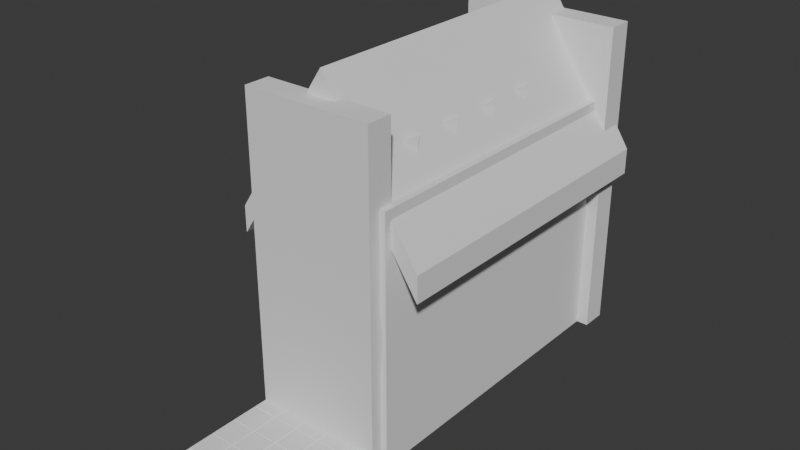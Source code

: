 # Source: Zone01-Tutorial.blend  (saved by Blender 4.4.32; exported with 4.5.12 LTS)
import bpy
from mathutils import Matrix  # noqa: F401  (used for matrix-valued properties, if any)

bpy.ops.wm.read_factory_settings(use_empty=True)
scene = bpy.context.scene
scene.name = 'Scene'

# ---- collections
col_collection = bpy.data.collections.new('Collection'); scene.collection.children.link(col_collection)

# ---- world
world_world = bpy.data.worlds.new('World'); scene.world = world_world
world_world.use_nodes = True; world_world.node_tree.nodes.clear()
_N = world_world.node_tree.nodes; _L = world_world.node_tree.links
n0 = _N.new('ShaderNodeOutputWorld'); n0.name = 'World Output'; n0.location = (300, 300)
n1 = _N.new('ShaderNodeBackground'); n1.name = 'Background'; n1.location = (10, 300)
n1.inputs[0].default_value = (0.05088, 0.05088, 0.05088, 1.0)
_L.new(n1.outputs[0], n0.inputs[0])
n0.is_active_output = True
world_world.color = (0.05088, 0.05088, 0.05088)
world_world.sun_shadow_jitter_overblur = 0.0

# ---- meshes
me_cylinder_004 = bpy.data.meshes.new('Cylinder.004')
me_cylinder_004.from_pydata([(0.6374, -1.589e-08, -1.556), (0.197, -0.6062, -1.556), (0.6374, -1.589e-08, 6.46), (0.197, 0.6062, -1.556), (-0.5156, 0.3746, -1.556), (0.197, 0.6062, 6.46), (-0.5156, 0.3746, 6.46), (-0.5156, -0.3746, 6.46), (0.197, -0.6062, 6.46), (-0.5156, -0.3746, -1.556), (0.9063, -1.589e-08, -2.463), (0.7089, -1.589e-08, -0.65), (0.28, -0.8619, -2.463), (0.2191, -0.6742, -0.65), (-0.7332, -0.5327, -2.463), (-0.5735, -0.4167, -0.65), (-0.7332, 0.5327, -2.463), (-0.5735, 0.4167, -0.65), (0.28, 0.8619, -2.463), (0.2191, 0.6742, -0.65), (0.7662, -1.589e-08, -0.5883), (0.2368, -0.7287, -0.5883), (-0.6198, -0.4503, -0.5883), (-0.6198, 0.4503, -0.5883), (0.2368, 0.7287, -0.5883), (0.7662, -1.589e-08, -0.4782), (0.2368, -0.7287, -0.4782), (-0.6198, -0.4503, -0.4782), (-0.6198, 0.4503, -0.4782), (0.2368, 0.7287, -0.4782)], [], [(0, 1, 9, 4, 3), (0, 2, 8, 1), (3, 5, 2, 0), (4, 6, 5, 3), (8, 2, 5, 6, 7), (9, 7, 6, 4), (1, 8, 7, 9), (10, 11, 13, 12), (12, 13, 15, 14), (14, 15, 17, 16), (15, 13, 21, 22), (16, 17, 19, 18), (18, 19, 11, 10), (10, 12, 14, 16, 18), (22, 21, 26, 27), (11, 19, 24, 20), (13, 11, 20, 21), (17, 15, 22, 23), (19, 17, 23, 24), (26, 25, 29, 28, 27), (20, 24, 29, 25), (23, 22, 27, 28), (21, 20, 25, 26), (24, 23, 28, 29)])
_uv = me_cylinder_004.uv_layers.new(name='UVMap')
_uv.uv.foreach_set('vector', [0.514, 0.8649, 0.5744, 0.7817, 0.6722, 0.8135, 0.6722, 0.9163, 0.5744, 0.948, 0.4112, 1.0, 0.4112, 0.0, 0.514, 0.0, 0.514, 1.0, 0.3084, 1.0, 0.3084, 0.0, 0.4112, 0.0, 0.4112, 1.0, 0.0, 1.0, 0.0, 0.0, 0.1028, 0.0, 0.1028, 1.0, 0.8304, 0.8649, 0.77, 0.948, 0.6722, 0.9163, 0.6722, 0.8135, 0.77, 0.7817, 0.2056, 1.0, 0.2056, 0.0, 0.3084, 0.0, 0.3084, 1.0, 0.1028, 1.0, 0.1028, 0.0, 0.2056, 0.0, 0.2056, 1.0, 0.6602, 0.5091, 0.6761, 0.2599, 0.7904, 0.2599, 0.8064, 0.5091, 0.514, 0.5091, 0.5299, 0.2599, 0.6443, 0.2599, 0.6602, 0.5091, 0.514, 0.7817, 0.5299, 0.5325, 0.6443, 0.5325, 0.6602, 0.7817, 0.6443, 0.2599, 0.5299, 0.2599, 0.5253, 0.2516, 0.6489, 0.2516, 0.6602, 0.7817, 0.6761, 0.5325, 0.7904, 0.5325, 0.8064, 0.7817, 0.8064, 0.5091, 0.8223, 0.2599, 0.9366, 0.2599, 0.9525, 0.5091, 0.5999, 1.215e-08, 0.7389, 0.04517, 0.7389, 0.1913, 0.5999, 0.2365, 0.514, 0.1183, 0.6489, 0.2516, 0.5253, 0.2516, 0.5253, 0.2365, 0.6489, 0.2365, 0.9366, 0.2599, 0.8223, 0.2599, 0.8176, 0.2516, 0.9412, 0.2516, 0.7904, 0.2599, 0.6761, 0.2599, 0.6715, 0.2516, 0.7951, 0.2516, 0.6443, 0.5325, 0.5299, 0.5325, 0.5253, 0.5242, 0.6489, 0.5242, 0.7904, 0.5325, 0.6761, 0.5325, 0.6715, 0.5242, 0.7951, 0.5242, 0.9291, 0.03819, 0.9291, 0.1618, 0.8116, 0.1999, 0.7389, 0.09997, 0.8116, 3.961e-08, 0.9412, 0.2516, 0.8176, 0.2516, 0.8176, 0.2365, 0.9412, 0.2365, 0.6489, 0.5242, 0.5253, 0.5242, 0.5253, 0.5091, 0.6489, 0.5091, 0.7951, 0.2516, 0.6715, 0.2516, 0.6715, 0.2365, 0.7951, 0.2365, 0.7951, 0.5242, 0.6715, 0.5242, 0.6715, 0.5091, 0.7951, 0.5091])
me_cylinder_004.update()
me_cylinder_010 = bpy.data.meshes.new('Cylinder.010')
me_cylinder_010.from_pydata([(1.989, -0.7284, -0.6374), (1.78, -1.298, -0.197), (-1.989, 0.7284, -0.6374), (2.197, -0.1592, -0.197), (2.118, -0.3766, 0.5156), (-1.78, 1.298, -0.197), (-1.86, 1.08, 0.5156), (-2.118, 0.3766, 0.5156), (-2.197, 0.1592, -0.197), (1.86, -1.08, 0.5156)], [], [(0, 3, 4, 9, 1), (0, 1, 8, 2), (3, 0, 2, 5), (4, 3, 5, 6), (8, 7, 6, 5, 2), (9, 4, 6, 7), (1, 9, 7, 8)])
_uv = me_cylinder_010.uv_layers.new(name='UVMap')
_uv.uv.foreach_set('vector', [1.0, 0.1237, 0.9101, 0.2474, 0.7647, 0.2002, 0.7647, 0.04726, 0.9101, 7.883e-09, 0.4588, 1.402e-08, 0.6117, 2.479e-09, 0.6117, 0.8646, 0.4588, 0.8646, 0.4588, 0.8646, 0.3059, 0.8646, 0.3059, 1.337e-08, 0.4588, 2.005e-08, 0.1529, 0.8646, 5.345e-08, 0.8646, 0.0, 0.0, 0.1529, 6.685e-09, 0.9101, 0.4949, 0.7647, 0.4476, 0.7647, 0.2947, 0.9101, 0.2474, 1.0, 0.3712, 0.6117, 2.189e-08, 0.7647, -1.906e-08, 0.7647, 0.8646, 0.6117, 0.8646, 0.1529, -6.021e-08, 0.3059, -2.309e-08, 0.3059, 0.8646, 0.1529, 0.8646])
me_cylinder_010.update()
me_cylinder_011 = bpy.data.meshes.new('Cylinder.011')
me_cylinder_011.from_pydata([(3.054, 0.02172, 0.2224), (2.953, -0.5845, 0.6511), (-2.667, -0.019, -1.413), (2.953, 0.6279, 0.6511), (2.791, 0.3964, 1.345), (-2.768, 0.5872, -0.9846), (-2.931, 0.3556, -0.2909), (-2.931, -0.3936, -0.2909), (-2.768, -0.6252, -0.9846), (2.791, -0.3529, 1.345)], [], [(0, 3, 4, 9, 1), (0, 1, 8, 2), (3, 0, 2, 5), (4, 3, 5, 6), (8, 7, 6, 5, 2), (9, 4, 6, 7), (1, 9, 7, 8)])
_uv = me_cylinder_011.uv_layers.new(name='UVMap')
_uv.uv.foreach_set('vector', [0.818, 0.1013, 0.7445, 0.2025, 0.6254, 0.1638, 0.6254, 0.03868, 0.7445, 5.563e-09, 0.3752, 0.002826, 0.5003, -7.616e-08, 0.5003, 0.994, 0.3752, 0.9969, 0.2501, 6.174e-09, 0.3752, 0.004212, 0.3752, 0.9983, 0.2501, 0.994, 0.125, -4.252e-08, 0.2501, 0.005429, 0.2501, 0.9995, 0.125, 0.994, 0.7445, 0.405, 0.6254, 0.3664, 0.6254, 0.2412, 0.7445, 0.2025, 0.818, 0.3038, 0.5003, 0.0008564, 0.6254, 3.57e-08, 0.6254, 0.994, 0.5003, 0.9949, -1.602e-08, 0.005958, 0.125, -3.456e-09, 0.125, 0.994, 1.187e-08, 1.0])
me_cylinder_011.update()
me_cube_001 = bpy.data.meshes.new('Cube.001')
me_cube_001.from_pydata([(-6.342, -0.2507, -9.963), (-6.342, 1.749, -9.963), (6.342, -0.2507, -9.963), (6.342, 1.749, -9.963), (0.8124, -0.2507, -9.963), (0.8124, 1.749, -9.963), (-0.8124, 1.749, -9.963), (-0.8124, -0.2507, -9.963), (0.4321, -1.392, -9.963), (-0.4321, -1.392, -9.963), (-6.342, -0.2507, -0.8319), (-6.342, 1.749, -0.8319), (6.342, 1.749, -0.8319), (6.342, -0.2507, -0.8319), (0.8124, -0.2507, -0.8319), (0.8124, 1.749, -0.8319), (-0.8124, 1.749, -0.8319), (-0.8124, -0.2507, -0.8319), (0.4321, -2.181, -1.975), (-0.4321, -2.181, -1.975), (-6.342, -0.2507, 0.2702), (-6.342, 1.749, 0.2702), (6.342, 1.749, 0.2702), (6.342, -0.2507, 0.2702), (1.781, -0.2507, 0.2702), (1.781, 1.749, 0.2702), (-1.781, 1.749, 0.2702), (-1.781, -0.2507, 0.2702), (1.431, -1.392, 0.2702), (-1.431, -1.392, 0.2702), (0.4321, -4.903, -0.7677), (-0.4321, -4.903, -0.7677), (1.065, -5.42, 0.206), (-1.065, -5.42, 0.206), (-1.781, 1.749, 4.224), (-1.781, -0.2507, 4.224), (-6.342, 1.749, 4.224), (6.342, -0.2507, 4.224), (1.781, -0.2507, 4.224), (-6.342, -0.2507, 4.224), (6.342, 1.749, 4.224), (1.781, 1.749, 4.224), (0.0, 1.749, 5.976), (0.0, -0.2507, 5.976), (-6.342, 1.749, 5.976), (6.342, -0.2507, 5.976), (-6.342, -0.2507, 5.976), (6.342, 1.749, 5.976), (0.0, 1.749, 14.68), (0.0, -0.2507, 14.68), (-6.342, 1.749, 14.68), (6.342, -0.2507, 14.68), (-6.342, -0.2507, 14.68), (6.342, 1.749, 14.68)], [], [(5, 3, 2, 4), (1, 6, 7, 0), (12, 15, 25, 22), (5, 6, 16, 15), (17, 7, 9, 19), (4, 7, 6, 5), (4, 14, 18, 8), (9, 7, 4, 8), (19, 9, 8, 18), (1, 11, 16, 6), (2, 13, 14, 4), (7, 17, 10, 0), (3, 12, 13, 2), (5, 15, 12, 3), (0, 10, 11, 1), (14, 13, 23, 24), (13, 12, 22, 23), (15, 16, 26, 25), (20, 27, 35, 39), (29, 28, 24, 27), (26, 27, 24, 25), (22, 25, 41, 40), (19, 18, 30, 31), (18, 14, 24, 28), (16, 11, 21, 26), (11, 10, 20, 21), (17, 19, 29, 27), (10, 17, 27, 20), (31, 30, 32, 33), (18, 28, 32, 30), (28, 29, 33, 32), (29, 19, 31, 33), (39, 35, 43, 46), (40, 41, 42, 47), (25, 24, 38, 41), (27, 26, 34, 35), (21, 20, 39, 36), (23, 22, 40, 37), (24, 23, 37, 38), (26, 21, 36, 34), (42, 44, 50, 48), (45, 47, 53, 51), (34, 36, 44, 42), (36, 39, 46, 44), (37, 40, 47, 45), (38, 37, 45, 43), (35, 34, 42, 43), (41, 38, 43, 42), (51, 53, 48, 49), (48, 50, 52, 49), (43, 45, 51, 49), (44, 46, 52, 50), (47, 42, 48, 53), (46, 43, 49, 52)])
_uv = me_cube_001.uv_layers.new(name='UVMap')
_uv.uv.foreach_set('vector', [0.8246, 0.8022, 0.8246, 0.9622, 0.7669, 0.9622, 0.7669, 0.8022, 0.8246, 0.5951, 0.8246, 0.7551, 0.7669, 0.7551, 0.7669, 0.5951, 0.367, 0.4488, 0.207, 0.4488, 0.235, 0.4169, 0.367, 0.4169, 0.207, 0.713, 0.16, 0.713, 0.16, 0.4488, 0.207, 0.4488, 0.8824, 0.03471, 0.8764, 0.2973, 0.843, 0.2976, 0.8254, 0.06724, 0.7669, 0.8022, 0.7669, 0.7551, 0.8246, 0.7551, 0.8246, 0.8022, 0.7419, 0.5949, 0.736, 0.3323, 0.793, 0.3648, 0.7754, 0.5951, 0.734, 0.7661, 0.7669, 0.7551, 0.7669, 0.8022, 0.734, 0.7912, 0.9094, 0.709, 0.9094, 0.941, 0.8844, 0.941, 0.8844, 0.709, 0.0, 0.713, 0.0, 0.4488, 0.16, 0.4488, 0.16, 0.713, 0.367, 0.7122, 0.367, 0.4483, 0.527, 0.4483, 0.527, 0.7122, 0.574, 0.7122, 0.574, 0.4483, 0.734, 0.4483, 0.734, 0.7122, 0.8844, 0.709, 0.8844, 0.4464, 0.9422, 0.4461, 0.9422, 0.7088, 0.207, 0.713, 0.207, 0.4488, 0.367, 0.4488, 0.367, 0.713, 0.9422, 0.7088, 0.9422, 0.4461, 1.0, 0.4464, 1.0, 0.709, 0.527, 0.4483, 0.367, 0.4483, 0.367, 0.4164, 0.499, 0.4164, 0.9422, 0.4461, 0.8844, 0.4464, 0.8844, 0.4147, 0.9422, 0.4144, 0.207, 0.4488, 0.16, 0.4488, 0.132, 0.4169, 0.235, 0.4169, 0.734, 0.4164, 0.6021, 0.4164, 0.6021, 0.3021, 0.734, 0.3021, 0.46, 0.8031, 0.3771, 0.8031, 0.367, 0.77, 0.4701, 0.77, 0.4701, 0.7122, 0.4701, 0.77, 0.367, 0.77, 0.367, 0.7122, 0.367, 0.4169, 0.235, 0.4169, 0.235, 0.3025, 0.367, 0.3025, 0.6137, 0.7936, 0.5887, 0.7936, 0.5887, 0.7122, 0.6137, 0.7122, 0.793, 0.3648, 0.736, 0.3323, 0.734, 0.2976, 0.7674, 0.2978, 0.16, 0.4488, 0.0, 0.4488, 0.0, 0.4169, 0.132, 0.4169, 1.0, 0.4464, 0.9422, 0.4461, 0.9422, 0.4144, 1.0, 0.4147, 0.8824, 0.03471, 0.8254, 0.06724, 0.8509, 0.0001901, 0.8844, -4.013e-10, 0.734, 0.4483, 0.574, 0.4483, 0.6021, 0.4164, 0.734, 0.4164, 0.6426, 0.7305, 0.6426, 0.7555, 0.6137, 0.7738, 0.6137, 0.7122, 0.793, 0.3648, 0.7674, 0.2978, 0.8844, 0.2976, 0.8709, 0.328, 0.3771, 0.8031, 0.46, 0.8031, 0.4494, 0.9196, 0.3877, 0.9196, 0.8509, 0.0001901, 0.8254, 0.06724, 0.7475, 0.03038, 0.734, 4.68e-09, 0.734, 0.3021, 0.6021, 0.3021, 0.5505, 0.2515, 0.734, 0.2515, 0.367, 0.3025, 0.235, 0.3025, 0.1835, 0.2518, 0.367, 0.2518, 0.5887, 0.8819, 0.5309, 0.8824, 0.5294, 0.7687, 0.5872, 0.7682, 0.5279, 0.8824, 0.4701, 0.8819, 0.4716, 0.7682, 0.5294, 0.7687, 1.0, 0.4147, 0.9422, 0.4144, 0.9422, 0.3007, 1.0, 0.301, 0.9422, 0.4144, 0.8844, 0.4147, 0.8844, 0.301, 0.9422, 0.3007, 0.499, 0.4164, 0.367, 0.4164, 0.367, 0.3021, 0.499, 0.3021, 0.132, 0.4169, 0.0, 0.4169, 0.0, 0.3025, 0.132, 0.3025, 0.1835, 0.2518, 0.0, 0.2518, 0.0, 0.0, 0.1835, 0.0, 0.9422, 0.2503, 0.8844, 0.2506, 0.8844, 0.0002719, 0.9422, 0.0, 0.132, 0.3025, 0.0, 0.3025, 0.0, 0.2518, 0.1835, 0.2518, 1.0, 0.301, 0.9422, 0.3007, 0.9422, 0.2503, 1.0, 0.2506, 0.9422, 0.3007, 0.8844, 0.301, 0.8844, 0.2506, 0.9422, 0.2503, 0.499, 0.3021, 0.367, 0.3021, 0.367, 0.2515, 0.5505, 0.2515, 0.5294, 0.7687, 0.4716, 0.7682, 0.4701, 0.7122, 0.5279, 0.7127, 0.5872, 0.7682, 0.5294, 0.7687, 0.5309, 0.7127, 0.5887, 0.7122, 0.8825, 0.9622, 0.8246, 0.9622, 0.8246, 0.7786, 0.8825, 0.7786, 0.8246, 0.7786, 0.8246, 0.5951, 0.8825, 0.5951, 0.8825, 0.7786, 0.5505, 0.2515, 0.367, 0.2515, 0.367, 0.0, 0.5505, 0.0, 1.0, 0.2506, 0.9422, 0.2503, 0.9422, 0.0, 1.0, 0.0002719, 0.367, 0.2518, 0.1835, 0.2518, 0.1835, 0.0, 0.367, 0.0, 0.734, 0.2515, 0.5505, 0.2515, 0.5505, 0.0, 0.734, 0.0])
me_cube_001.update()
me_cube_002 = bpy.data.meshes.new('Cube.002')
me_cube_002.from_pydata([(-1.0, -1.0, -0.2114), (-1.0, -1.0, 0.06362), (-1.0, 1.0, -0.2114), (-1.0, 1.0, 0.06362), (1.0, -1.0, -0.2114), (1.0, -1.0, 0.06362), (1.0, 1.0, -0.2114), (1.0, 1.0, 0.06362), (0.9539, 0.9539, 0.1477), (-0.9539, 0.9539, 0.1477), (-0.9539, -0.9539, 0.1477), (0.9539, -0.9539, 0.1477)], [], [(0, 1, 3, 2), (2, 3, 7, 6), (6, 7, 5, 4), (4, 5, 1, 0), (2, 6, 4, 0), (8, 9, 10, 11), (3, 9, 8, 7), (1, 10, 9, 3), (5, 11, 10, 1), (7, 8, 11, 5)])
_uv = me_cube_002.uv_layers.new(name='UVMap')
_uv.uv.foreach_set('vector', [0.6038, 0.5118, 0.5356, 0.5118, 0.5356, 9.93e-09, 0.6038, 1.508e-08, 0.6957, 0.5118, 0.6275, 0.5118, 0.6275, 1.619e-09, 0.6957, 6.766e-09, 0.7877, 0.5118, 0.7195, 0.5118, 0.7195, 8.561e-09, 0.7877, 1.371e-08, 0.8796, 0.5118, 0.8114, 0.5118, 0.8114, 2.507e-10, 0.8796, 5.397e-09, 0.5118, 3.864e-08, 0.5118, 0.5118, 2.237e-08, 0.5118, 6.101e-08, 4.606e-15, 0.4882, 0.5118, 0.4882, 1.0, 7.664e-10, 1.0, 3.762e-08, 0.5118, 0.6275, 0.5118, 0.6038, 0.5, 0.6038, 0.0118, 0.6275, 1.619e-09, 0.5356, 0.5118, 0.5118, 0.5, 0.5118, 0.0118, 0.5356, 9.93e-09, 0.8114, 0.5118, 0.7877, 0.5, 0.7877, 0.0118, 0.8114, 2.507e-10, 0.7195, 0.5118, 0.6957, 0.5, 0.6957, 0.0118, 0.7195, 8.561e-09])
me_cube_002.update()
me_cylinder_016 = bpy.data.meshes.new('Cylinder.016')
me_cylinder_016.from_pydata([(0.6374, -1.589e-08, -1.357), (0.197, -0.6062, -1.357), (0.6374, -1.589e-08, 5.337), (0.197, 0.6062, -1.357), (-0.5156, 0.3746, -1.357), (0.197, 0.6062, 5.337), (-0.5156, 0.3746, 5.337), (-0.5156, -0.3746, 5.337), (0.197, -0.6062, 5.337), (-0.5156, -0.3746, -1.357), (0.9063, -1.589e-08, -2.263), (0.7089, -1.589e-08, -0.4509), (0.28, -0.8619, -2.263), (0.2191, -0.6742, -0.4509), (-0.7332, -0.5327, -2.263), (-0.5735, -0.4167, -0.4509), (-0.7332, 0.5327, -2.263), (-0.5735, 0.4167, -0.4509), (0.28, 0.8619, -2.263), (0.2191, 0.6742, -0.4509), (0.7662, -1.589e-08, -0.3892), (0.2368, -0.7287, -0.3892), (-0.6198, -0.4503, -0.3892), (-0.6198, 0.4503, -0.3892), (0.2368, 0.7287, -0.3892), (0.7662, -1.589e-08, -0.2791), (0.2368, -0.7287, -0.2791), (-0.6198, -0.4503, -0.2791), (-0.6198, 0.4503, -0.2791), (0.2368, 0.7287, -0.2791)], [], [(0, 1, 9, 4, 3), (0, 2, 8, 1), (3, 5, 2, 0), (4, 6, 5, 3), (8, 2, 5, 6, 7), (9, 7, 6, 4), (1, 8, 7, 9), (10, 11, 13, 12), (12, 13, 15, 14), (14, 15, 17, 16), (15, 13, 21, 22), (16, 17, 19, 18), (18, 19, 11, 10), (10, 12, 14, 16, 18), (22, 21, 26, 27), (11, 19, 24, 20), (13, 11, 20, 21), (17, 15, 22, 23), (19, 17, 23, 24), (26, 25, 29, 28, 27), (20, 24, 29, 25), (23, 22, 27, 28), (21, 20, 25, 26), (24, 23, 28, 29)])
_uv = me_cylinder_016.uv_layers.new(name='UVMap')
_uv.uv.foreach_set('vector', [0.6031, 0.9953, 0.5396, 0.908, 0.6031, 0.8207, 0.7057, 0.854, 0.7057, 0.9619, 0.4317, 0.8778, 0.4317, 0.0, 0.5396, 0.0, 0.5396, 0.8778, 0.3238, 0.8778, 0.3238, 0.0, 0.4317, 0.0, 0.4317, 0.8778, -4.293e-09, 0.8778, -4.293e-09, 0.0, 0.1079, 0.0, 0.1079, 0.8778, 0.8718, 0.908, 0.8084, 0.9953, 0.7057, 0.9619, 0.7057, 0.854, 0.8084, 0.8207, 0.2159, 0.8778, 0.2159, 0.0, 0.3238, 0.0, 0.3238, 0.8778, 0.1079, 0.8778, 0.1079, 0.0, 0.2159, 0.0, 0.2159, 0.8778, 0.8465, 0.5345, 0.8633, 0.2728, 0.9833, 0.2728, 1.0, 0.5345, 0.5396, 0.5345, 0.5563, 0.2728, 0.6764, 0.2728, 0.6931, 0.5345, 0.6931, 0.5345, 0.7098, 0.2728, 0.8298, 0.2728, 0.8465, 0.5345, 0.6764, 0.2728, 0.5563, 0.2728, 0.5515, 0.2641, 0.6812, 0.2641, 0.5396, 0.8207, 0.5563, 0.559, 0.6764, 0.559, 0.6931, 0.8207, 0.6931, 0.8207, 0.7098, 0.559, 0.8298, 0.559, 0.8465, 0.8207, 0.5396, 0.1241, 0.6298, 0.0, 0.7758, 0.04742, 0.7758, 0.2009, 0.6298, 0.2483, 0.6812, 0.2641, 0.5515, 0.2641, 0.5515, 0.2483, 0.6812, 0.2483, 0.8298, 0.559, 0.7098, 0.559, 0.7049, 0.5503, 0.8347, 0.5503, 0.9833, 0.2728, 0.8633, 0.2728, 0.8584, 0.2641, 0.9881, 0.2641, 0.8298, 0.2728, 0.7098, 0.2728, 0.7049, 0.2641, 0.8347, 0.2641, 0.6764, 0.559, 0.5563, 0.559, 0.5515, 0.5503, 0.6812, 0.5503, 0.9754, 0.04009, 0.9754, 0.1698, 0.852, 0.2099, 0.7758, 0.105, 0.852, -2.355e-08, 0.8347, 0.5503, 0.7049, 0.5503, 0.7049, 0.5345, 0.8347, 0.5345, 0.8347, 0.2641, 0.7049, 0.2641, 0.7049, 0.2483, 0.8347, 0.2483, 0.9881, 0.2641, 0.8584, 0.2641, 0.8584, 0.2483, 0.9881, 0.2483, 0.6812, 0.5503, 0.5515, 0.5503, 0.5515, 0.5345, 0.6812, 0.5345])
me_cylinder_016.update()
me_cylinder_017 = bpy.data.meshes.new('Cylinder.017')
me_cylinder_017.from_pydata([(0.6374, 7.153e-07, -0.9865), (0.197, -0.6062, -0.9865), (0.6374, 7.153e-07, 2.886), (0.197, 0.6062, -0.9865), (-0.5156, 0.3746, -0.9865), (0.197, 0.6062, 2.886), (-0.5156, 0.3746, 2.886), (-0.5156, -0.3746, 2.886), (0.197, -0.6062, 2.886), (-0.5156, -0.3746, -0.9865), (0.9063, 7.153e-07, -1.893), (0.7089, 7.153e-07, -0.0802), (0.28, -0.8619, -1.893), (0.2191, -0.6742, -0.0802), (-0.7332, -0.5327, -1.893), (-0.5735, -0.4167, -0.0802), (-0.7332, 0.5327, -1.893), (-0.5735, 0.4167, -0.0802), (0.28, 0.8619, -1.893), (0.2191, 0.6742, -0.0802), (0.7662, 7.153e-07, -0.01843), (0.2368, -0.7287, -0.01843), (-0.6198, -0.4503, -0.01843), (-0.6198, 0.4503, -0.01843), (0.2368, 0.7287, -0.01843), (0.7662, 7.153e-07, 0.09165), (0.2368, -0.7287, 0.09165), (-0.6198, -0.4503, 0.09165), (-0.6198, 0.4503, 0.09165), (0.2368, 0.7287, 0.09165)], [], [(0, 1, 9, 4, 3), (0, 2, 8, 1), (3, 5, 2, 0), (4, 6, 5, 3), (8, 2, 5, 6, 7), (9, 7, 6, 4), (1, 8, 7, 9), (10, 11, 13, 12), (12, 13, 15, 14), (14, 15, 17, 16), (15, 13, 21, 22), (16, 17, 19, 18), (18, 19, 11, 10), (10, 12, 14, 16, 18), (22, 21, 26, 27), (11, 19, 24, 20), (13, 11, 20, 21), (17, 15, 22, 23), (19, 17, 23, 24), (26, 25, 29, 28, 27), (20, 24, 29, 25), (23, 22, 27, 28), (21, 20, 25, 26), (24, 23, 28, 29)])
_uv = me_cylinder_017.uv_layers.new(name='UVMap')
_uv.uv.foreach_set('vector', [0.7953, 0.3047, 0.8604, 0.2152, 0.9656, 0.2494, 0.9656, 0.36, 0.8604, 0.3942, 0.4426, 0.5716, 0.4426, 0.0, 0.5532, 0.0, 0.5532, 0.5716, 0.3319, 0.5716, 0.3319, 0.0, 0.4426, 0.0, 0.4426, 0.5716, 0.0, 0.5716, 0.0, 0.0, 0.1106, 0.0, 0.1106, 0.5716, 0.9006, 0.3942, 0.9656, 0.4837, 0.9006, 0.5733, 0.7953, 0.5391, 0.7953, 0.4284, 0.2213, 0.5716, 0.2213, 0.0, 0.3319, 0.0, 0.3319, 0.5716, 0.1106, 0.5716, 0.1106, 0.0, 0.2213, 0.0, 0.2213, 0.5716, 0.1573, 0.865, 0.1745, 0.5968, 0.2975, 0.5968, 0.3146, 0.865, 0.5532, 0.548, 0.5704, 0.2797, 0.6934, 0.2797, 0.7106, 0.548, -3.594e-09, 0.865, 0.01713, 0.5968, 0.1402, 0.5968, 0.1573, 0.865, 0.6934, 0.2797, 0.5704, 0.2797, 0.5654, 0.2708, 0.6984, 0.2708, 0.3146, 0.865, 0.3318, 0.5968, 0.4548, 0.5968, 0.472, 0.865, 0.472, 0.865, 0.4891, 0.5968, 0.6122, 0.5968, 0.6293, 0.865, 0.6457, 2.197e-08, 0.7953, 0.04862, 0.7953, 0.2059, 0.6457, 0.2546, 0.5532, 0.1273, 0.6984, 0.2708, 0.5654, 0.2708, 0.5654, 0.2546, 0.6984, 0.2546, 0.6122, 0.5968, 0.4891, 0.5968, 0.4841, 0.5879, 0.6171, 0.5879, 0.2975, 0.5968, 0.1745, 0.5968, 0.1695, 0.5879, 0.3025, 0.5879, 0.1402, 0.5968, 0.01713, 0.5968, 0.01216, 0.5879, 0.1452, 0.5879, 0.4548, 0.5968, 0.3318, 0.5968, 0.3268, 0.5879, 0.4598, 0.5879, 0.7953, 0.0411, 0.9218, -5.337e-09, 1.0, 0.1076, 0.9218, 0.2152, 0.7953, 0.1741, 0.6171, 0.5879, 0.4841, 0.5879, 0.4841, 0.5716, 0.6171, 0.5716, 0.1452, 0.5879, 0.01216, 0.5879, 0.01216, 0.5716, 0.1452, 0.5716, 0.3025, 0.5879, 0.1695, 0.5879, 0.1695, 0.5716, 0.3025, 0.5716, 0.4598, 0.5879, 0.3268, 0.5879, 0.3268, 0.5716, 0.4598, 0.5716])
me_cylinder_017.update()
me_cylinder_018 = bpy.data.meshes.new('Cylinder.018')
me_cylinder_018.from_pydata([(0.6374, 4.768e-07, -0.7132), (0.197, -0.6062, -0.7132), (0.6374, 4.768e-07, 1.52), (0.197, 0.6062, -0.7132), (-0.5156, 0.3746, -0.7132), (0.197, 0.6062, 1.52), (-0.5156, 0.3746, 1.52), (-0.5156, -0.3746, 1.52), (0.197, -0.6062, 1.52), (-0.5156, -0.3746, -0.7132), (0.9063, 4.768e-07, -1.619), (0.7089, 4.768e-07, 0.193), (0.28, -0.8619, -1.619), (0.2191, -0.6742, 0.193), (-0.7332, -0.5327, -1.619), (-0.5735, -0.4167, 0.193), (-0.7332, 0.5327, -1.619), (-0.5735, 0.4167, 0.193), (0.28, 0.8619, -1.619), (0.2191, 0.6742, 0.193), (0.7662, 4.768e-07, 0.2548), (0.2368, -0.7287, 0.2548), (-0.6198, -0.4503, 0.2548), (-0.6198, 0.4503, 0.2548), (0.2368, 0.7287, 0.2548), (0.7662, 4.768e-07, 0.3649), (0.2368, -0.7287, 0.3649), (-0.6198, -0.4503, 0.3649), (-0.6198, 0.4503, 0.3649), (0.2368, 0.7287, 0.3649)], [], [(0, 1, 9, 4, 3), (0, 2, 8, 1), (3, 5, 2, 0), (4, 6, 5, 3), (8, 2, 5, 6, 7), (9, 7, 6, 4), (1, 8, 7, 9), (10, 11, 13, 12), (12, 13, 15, 14), (14, 15, 17, 16), (15, 13, 21, 22), (16, 17, 19, 18), (18, 19, 11, 10), (10, 12, 14, 16, 18), (22, 21, 26, 27), (11, 19, 24, 20), (13, 11, 20, 21), (17, 15, 22, 23), (19, 17, 23, 24), (26, 25, 29, 28, 27), (20, 24, 29, 25), (23, 22, 27, 28), (21, 20, 25, 26), (24, 23, 28, 29)])
_uv = me_cylinder_018.uv_layers.new(name='UVMap')
_uv.uv.foreach_set('vector', [0.2598, 0.7259, 0.3297, 0.6298, 0.4426, 0.6665, 0.4426, 0.7853, 0.3297, 0.822, 0.5976, 0.9386, 0.5976, 0.5848, 0.7163, 0.5848, 0.7163, 0.9386, 0.7163, 0.5848, 0.7163, 0.231, 0.8351, 0.231, 0.8351, 0.5848, 0.5976, 0.5848, 0.5976, 0.231, 0.7163, 0.231, 0.7163, 0.5848, 1.0, 0.09608, 0.9302, 0.1922, 0.8172, 0.1555, 0.8172, 0.0367, 0.9302, 7.64e-09, 0.0, 0.9419, 0.0, 0.5881, 0.1188, 0.5881, 0.1188, 0.9419, 0.1188, 0.9419, 0.1188, 0.5881, 0.2375, 0.5881, 0.2375, 0.9419, 0.2598, 0.3149, 0.2782, 0.02701, 0.4103, 0.02701, 0.4287, 0.3149, 0.0, 0.5881, 0.01839, 0.3002, 0.1505, 0.3002, 0.1689, 0.5881, 0.4287, 0.6298, 0.4471, 0.3419, 0.5792, 0.3419, 0.5976, 0.6298, 0.1505, 0.3002, 0.01839, 0.3002, 0.01305, 0.2907, 0.1558, 0.2907, 0.4287, 0.3149, 0.4471, 0.02701, 0.5792, 0.02701, 0.5976, 0.3149, 0.2598, 0.6298, 0.2782, 0.3419, 0.4103, 0.3419, 0.4287, 0.6298, 8.561e-09, 0.221, 4.747e-09, 0.05218, 0.1606, 1.391e-08, 0.2598, 0.1366, 0.1606, 0.2732, 0.1558, 0.2907, 0.01305, 0.2907, 0.01305, 0.2732, 0.1558, 0.2732, 0.4103, 0.3419, 0.2782, 0.3419, 0.2729, 0.3324, 0.4157, 0.3324, 0.4103, 0.02701, 0.2782, 0.02701, 0.2729, 0.01744, 0.4157, 0.01744, 0.5792, 0.3419, 0.4471, 0.3419, 0.4418, 0.3324, 0.5845, 0.3324, 0.5792, 0.02701, 0.4471, 0.02701, 0.4418, 0.01744, 0.5845, 0.01744, 0.8172, 0.04411, 0.8172, 0.1869, 0.6815, 0.231, 0.5976, 0.1155, 0.6815, -3.639e-08, 0.4157, 0.3324, 0.2729, 0.3324, 0.2729, 0.3149, 0.4157, 0.3149, 0.5845, 0.3324, 0.4418, 0.3324, 0.4418, 0.3149, 0.5845, 0.3149, 0.4157, 0.01744, 0.2729, 0.01744, 0.2729, 9.447e-09, 0.4157, 9.447e-09, 0.5845, 0.01744, 0.4418, 0.01744, 0.4418, 0.0, 0.5845, 0.0])
me_cylinder_018.update()
me_cylinder_019 = bpy.data.meshes.new('Cylinder.019')
me_cylinder_019.from_pydata([(0.6374, 7.153e-07, -1.212), (0.197, -0.6062, -1.212), (0.6374, 7.153e-07, 4.011), (0.197, 0.6062, -1.212), (-0.5156, 0.3746, -1.212), (0.197, 0.6062, 4.011), (-0.5156, 0.3746, 4.011), (-0.5156, -0.3746, 4.011), (0.197, -0.6062, 4.011), (-0.5156, -0.3746, -1.212), (0.9063, 7.153e-07, -2.118), (0.7089, 7.153e-07, -0.3053), (0.28, -0.8619, -2.118), (0.2191, -0.6742, -0.3053), (-0.7332, -0.5327, -2.118), (-0.5735, -0.4167, -0.3053), (-0.7332, 0.5327, -2.118), (-0.5735, 0.4167, -0.3053), (0.28, 0.8619, -2.118), (0.2191, 0.6742, -0.3053), (0.7662, 7.153e-07, -0.2435), (0.2368, -0.7287, -0.2435), (-0.6198, -0.4503, -0.2435), (-0.6198, 0.4503, -0.2435), (0.2368, 0.7287, -0.2435), (0.7662, 7.153e-07, -0.1334), (0.2368, -0.7287, -0.1334), (-0.6198, -0.4503, -0.1334), (-0.6198, 0.4503, -0.1334), (0.2368, 0.7287, -0.1334)], [], [(0, 1, 9, 4, 3), (0, 2, 8, 1), (3, 5, 2, 0), (4, 6, 5, 3), (8, 2, 5, 6, 7), (9, 7, 6, 4), (1, 8, 7, 9), (10, 11, 13, 12), (12, 13, 15, 14), (14, 15, 17, 16), (15, 13, 21, 22), (16, 17, 19, 18), (18, 19, 11, 10), (10, 12, 14, 16, 18), (22, 21, 26, 27), (11, 19, 24, 20), (13, 11, 20, 21), (17, 15, 22, 23), (19, 17, 23, 24), (26, 25, 29, 28, 27), (20, 24, 29, 25), (23, 22, 27, 28), (21, 20, 25, 26), (24, 23, 28, 29)])
_uv = me_cylinder_019.uv_layers.new(name='UVMap')
_uv.uv.foreach_set('vector', [0.2656, 0.8393, 0.3291, 0.752, 0.4317, 0.7853, 0.4317, 0.8933, 0.3291, 0.9266, 0.4317, 0.752, 0.4317, 0.0, 0.5396, 0.0, 0.5396, 0.752, 0.3238, 0.752, 0.3238, 0.0, 0.4317, 0.0, 0.4317, 0.752, -4.293e-09, 0.752, -4.293e-09, 0.0, 0.1079, 0.0, 0.1079, 0.752, 0.8784, -4.758e-10, 0.9419, 0.08731, 0.8784, 0.1746, 0.7758, 0.1413, 0.7758, 0.03335, 0.2159, 0.752, 0.2159, 0.0, 0.3238, 0.0, 0.3238, 0.752, 0.1079, 0.752, 0.1079, 0.0, 0.2159, 0.0, 0.2159, 0.752, 0.8465, 0.5345, 0.8633, 0.2728, 0.9833, 0.2728, 1.0, 0.5345, 0.5396, 0.5345, 0.5563, 0.2728, 0.6764, 0.2728, 0.6931, 0.5345, 0.6931, 0.5345, 0.7098, 0.2728, 0.8298, 0.2728, 0.8465, 0.5345, 0.6764, 0.2728, 0.5563, 0.2728, 0.5515, 0.2641, 0.6812, 0.2641, 0.5396, 0.8207, 0.5563, 0.559, 0.6764, 0.559, 0.6931, 0.8207, 0.6931, 0.8207, 0.7098, 0.559, 0.8298, 0.559, 0.8465, 0.8207, 0.6298, -2.865e-09, 0.7758, 0.04742, 0.7758, 0.2009, 0.6298, 0.2483, 0.5396, 0.1241, 0.6812, 0.2641, 0.5515, 0.2641, 0.5515, 0.2483, 0.6812, 0.2483, 0.8298, 0.559, 0.7098, 0.559, 0.7049, 0.5503, 0.8347, 0.5503, 0.9833, 0.2728, 0.8633, 0.2728, 0.8584, 0.2641, 0.9881, 0.2641, 0.8298, 0.2728, 0.7098, 0.2728, 0.7049, 0.2641, 0.8347, 0.2641, 0.6764, 0.559, 0.5563, 0.559, 0.5515, 0.5503, 0.6812, 0.5503, 8.501e-10, 0.7921, 0.1234, 0.752, 0.1996, 0.857, 0.1234, 0.9619, -9.862e-09, 0.9218, 0.8347, 0.5503, 0.7049, 0.5503, 0.7049, 0.5345, 0.8347, 0.5345, 0.8347, 0.2641, 0.7049, 0.2641, 0.7049, 0.2483, 0.8347, 0.2483, 0.9881, 0.2641, 0.8584, 0.2641, 0.8584, 0.2483, 0.9881, 0.2483, 0.6812, 0.5503, 0.5515, 0.5503, 0.5515, 0.5345, 0.6812, 0.5345])
me_cylinder_019.update()
me_cylinder_020 = bpy.data.meshes.new('Cylinder.020')
me_cylinder_020.from_pydata([(0.6374, 4.768e-07, -2.015), (0.197, -0.6062, -2.015), (0.6374, 4.768e-07, 6.524), (0.197, 0.6062, -2.015), (-0.5156, 0.3746, -2.015), (0.197, 0.6062, 6.524), (-0.5156, 0.3746, 6.524), (-0.5156, -0.3746, 6.524), (0.197, -0.6062, 6.524), (-0.5156, -0.3746, -2.015), (0.9063, 4.768e-07, -2.922), (0.7089, 4.768e-07, -1.109), (0.28, -0.8619, -2.922), (0.2191, -0.6742, -1.109), (-0.7332, -0.5327, -2.922), (-0.5735, -0.4167, -1.109), (-0.7332, 0.5327, -2.922), (-0.5735, 0.4167, -1.109), (0.28, 0.8619, -2.922), (0.2191, 0.6742, -1.109), (0.7662, 4.768e-07, -1.047), (0.2368, -0.7287, -1.047), (-0.6198, -0.4503, -1.047), (-0.6198, 0.4503, -1.047), (0.2368, 0.7287, -1.047), (0.7662, 4.768e-07, -0.9372), (0.2368, -0.7287, -0.9372), (-0.6198, -0.4503, -0.9372), (-0.6198, 0.4503, -0.9372), (0.2368, 0.7287, -0.9372)], [], [(0, 1, 9, 4, 3), (0, 2, 8, 1), (3, 5, 2, 0), (4, 6, 5, 3), (8, 2, 5, 6, 7), (9, 7, 6, 4), (1, 8, 7, 9), (10, 11, 13, 12), (12, 13, 15, 14), (14, 15, 17, 16), (15, 13, 21, 22), (16, 17, 19, 18), (18, 19, 11, 10), (10, 12, 14, 16, 18), (22, 21, 26, 27), (11, 19, 24, 20), (13, 11, 20, 21), (17, 15, 22, 23), (19, 17, 23, 24), (26, 25, 29, 28, 27), (20, 24, 29, 25), (23, 22, 27, 28), (21, 20, 25, 26), (24, 23, 28, 29)])
_uv = me_cylinder_020.uv_layers.new(name='UVMap')
_uv.uv.foreach_set('vector', [0.631, 0.7073, 0.6826, 0.6363, 0.7661, 0.6634, 0.7661, 0.7512, 0.6826, 0.7783, 0.2634, 1.0, 0.2634, 0.0, 0.3511, 0.0, 0.3511, 1.0, 0.3511, 1.0, 0.3511, 0.0, 0.4389, 0.0, 0.4389, 1.0, 0.0, 1.0, 0.0, 0.0, 0.08778, 0.0, 0.08778, 1.0, 0.7661, 0.8493, 0.7145, 0.9204, 0.631, 0.8932, 0.631, 0.8054, 0.7145, 0.7783, 0.1756, 1.0, 0.1756, 0.0, 0.2634, 0.0, 0.2634, 1.0, 0.08778, 1.0, 0.08778, 0.0, 0.1756, 0.0, 0.1756, 1.0, 0.4389, 0.9003, 0.4525, 0.6875, 0.5501, 0.6875, 0.5637, 0.9003, 0.4389, 0.6675, 0.4525, 0.4547, 0.5501, 0.4547, 0.5637, 0.6675, 0.631, 0.2328, 0.6446, 0.01997, 0.7422, 0.01997, 0.7558, 0.2328, 0.5501, 0.4547, 0.4525, 0.4547, 0.4486, 0.4476, 0.5541, 0.4476, 0.4389, 0.4347, 0.4525, 0.2219, 0.5501, 0.2219, 0.5637, 0.4347, 0.631, 0.4655, 0.6446, 0.2527, 0.7422, 0.2527, 0.7558, 0.4655, 0.5123, 4.105e-09, 0.631, 0.03857, 0.631, 0.1634, 0.5123, 0.202, 0.4389, 0.101, 0.5541, 0.4476, 0.4486, 0.4476, 0.4486, 0.4347, 0.5541, 0.4347, 0.7422, 0.2527, 0.6446, 0.2527, 0.6406, 0.2457, 0.7462, 0.2457, 0.5501, 0.6875, 0.4525, 0.6875, 0.4486, 0.6804, 0.5541, 0.6804, 0.7422, 0.01997, 0.6446, 0.01997, 0.6406, 0.01289, 0.7462, 0.01289, 0.5501, 0.2219, 0.4525, 0.2219, 0.4486, 0.2148, 0.5541, 0.2148, 0.7934, 0.4982, 0.7934, 0.6037, 0.693, 0.6363, 0.631, 0.5509, 0.693, 0.4655, 0.7462, 0.2457, 0.6406, 0.2457, 0.6406, 0.2328, 0.7462, 0.2328, 0.7462, 0.01289, 0.6406, 0.01289, 0.6406, -6.983e-09, 0.7462, -6.983e-09, 0.5541, 0.6804, 0.4486, 0.6804, 0.4486, 0.6675, 0.5541, 0.6675, 0.5541, 0.2148, 0.4486, 0.2148, 0.4486, 0.202, 0.5541, 0.202])
me_cylinder_020.update()
me_cube_003 = bpy.data.meshes.new('Cube.003')
me_cube_003.from_pydata([(-0.5681, -1.0, -9.467), (-0.5681, -1.0, -7.467), (-0.5681, 1.0, -9.467), (-0.5681, 1.0, -7.467), (0.27, -1.0, -9.467), (0.27, -1.0, -7.467), (0.27, 1.0, -9.467), (0.27, 1.0, -7.467), (-0.5681, 0.3333, -9.467), (-0.5681, -0.3333, -9.467), (-0.5681, -0.3333, -0.5278), (-0.5681, 0.3333, -0.5278), (0.27, -0.3333, -9.467), (0.27, 0.3333, -9.467), (0.27, 0.3333, -7.467), (0.27, -0.3333, -7.467), (0.02807, -1.0, 0.0), (0.02807, 1.0, 0.0), (0.27, -1.0, 0.0), (0.27, 1.0, 0.0), (-0.5681, -0.1071, 0.0), (-0.5681, 0.1071, 0.0), (0.27, 0.3333, 0.0), (0.27, -0.3333, 0.0), (-0.5681, -1.0, 9.467), (-0.5681, -1.0, 7.467), (-0.5681, 1.0, 9.467), (-0.5681, 1.0, 7.467), (0.27, -1.0, 9.467), (0.27, -1.0, 7.467), (0.27, 1.0, 9.467), (0.27, 1.0, 7.467), (-0.5681, 0.3333, 9.467), (-0.5681, -0.3333, 9.467), (-0.5681, -0.3333, 0.5278), (-0.5681, 0.3333, 0.5278), (0.27, -0.3333, 9.467), (0.27, 0.3333, 9.467), (0.27, 0.3333, 7.467), (0.27, -0.3333, 7.467)], [], [(8, 11, 3, 2), (2, 3, 7, 6), (12, 15, 5, 4), (4, 5, 1, 0), (9, 12, 4, 0), (15, 14, 22, 23), (10, 1, 16, 20), (7, 3, 17, 19), (2, 6, 13, 8), (8, 13, 12, 9), (6, 7, 14, 13), (13, 14, 15, 12), (0, 1, 10, 9), (9, 10, 11, 8), (23, 20, 16, 18), (19, 17, 21, 22), (22, 21, 20, 23), (5, 15, 23, 18), (11, 10, 20, 21), (3, 11, 21, 17), (1, 5, 18, 16), (14, 7, 19, 22), (32, 26, 27, 35), (26, 30, 31, 27), (36, 28, 29, 39), (28, 24, 25, 29), (33, 24, 28, 36), (39, 23, 22, 38), (34, 20, 16, 25), (31, 19, 17, 27), (26, 32, 37, 30), (32, 33, 36, 37), (30, 37, 38, 31), (37, 36, 39, 38), (24, 33, 34, 25), (33, 32, 35, 34), (29, 18, 23, 39), (35, 21, 20, 34), (27, 17, 21, 35), (25, 16, 18, 29), (38, 22, 19, 31)])
_uv = me_cube_003.uv_layers.new(name='UVMap')
_uv.uv.foreach_set('vector', [0.07042, 1.0, 0.07042, 0.5279, 0.1056, 0.8944, 0.1056, 1.0, 0.2113, 1.0, 0.2113, 0.8944, 0.2555, 0.8944, 0.2555, 1.0, 0.1761, 1.0, 0.1761, 0.8944, 0.2113, 0.8944, 0.2113, 1.0, 0.2555, 1.0, 0.2555, 0.8944, 0.2998, 0.8944, 0.2998, 1.0, 0.3441, 0.03521, 0.2998, 0.03521, 0.2998, 0.0, 0.3441, 0.0, 0.1761, 0.8944, 0.1408, 0.8944, 0.1408, 0.5, 0.1761, 0.5, 0.03521, 0.5279, 0.0, 0.8944, 0.0, 0.5, 0.04716, 0.5, 0.2555, 0.8944, 0.2113, 0.8944, 0.2428, 0.5, 0.2555, 0.5, 0.3441, 0.1056, 0.2998, 0.1056, 0.2998, 0.07042, 0.3441, 0.07042, 0.3441, 0.07042, 0.2998, 0.07042, 0.2998, 0.03521, 0.3441, 0.03521, 0.1056, 1.0, 0.1056, 0.8944, 0.1408, 0.8944, 0.1408, 1.0, 0.1408, 1.0, 0.1408, 0.8944, 0.1761, 0.8944, 0.1761, 1.0, 0.0, 1.0, 0.0, 0.8944, 0.03521, 0.5279, 0.03521, 1.0, 0.03521, 1.0, 0.03521, 0.5279, 0.07042, 0.5279, 0.07042, 1.0, 0.3441, 0.1408, 0.2998, 0.1528, 0.3313, 0.1056, 0.3441, 0.1056, 0.3441, 0.2113, 0.3313, 0.2113, 0.2998, 0.1641, 0.3441, 0.1761, 0.3441, 0.1761, 0.2998, 0.1641, 0.2998, 0.1528, 0.3441, 0.1408, 0.2113, 0.8944, 0.1761, 0.8944, 0.1761, 0.5, 0.2113, 0.5, 0.07042, 0.5279, 0.03521, 0.5279, 0.04716, 0.5, 0.05847, 0.5, 0.1056, 0.8944, 0.07042, 0.5279, 0.05847, 0.5, 0.1056, 0.5, 0.2998, 0.8944, 0.2555, 0.8944, 0.2555, 0.5, 0.2683, 0.5, 0.1408, 0.8944, 0.1056, 0.8944, 0.1056, 0.5, 0.1408, 0.5, 0.07042, 0.0, 0.1056, 0.0, 0.1056, 0.1056, 0.07042, 0.4721, 0.2113, 0.0, 0.2555, 0.0, 0.2555, 0.1056, 0.2113, 0.1056, 0.1761, 0.0, 0.2113, 0.0, 0.2113, 0.1056, 0.1761, 0.1056, 0.2555, 0.0, 0.2998, 0.0, 0.2998, 0.1056, 0.2555, 0.1056, 0.2998, 0.2465, 0.2998, 0.2113, 0.3441, 0.2113, 0.3441, 0.2465, 0.1761, 0.1056, 0.1761, 0.5, 0.1408, 0.5, 0.1408, 0.1056, 0.03521, 0.4721, 0.04716, 0.5, 0.0, 0.5, 0.0, 0.1056, 0.2555, 0.1056, 0.2555, 0.5, 0.2428, 0.5, 0.2113, 0.1056, 0.2998, 0.3169, 0.2998, 0.2817, 0.3441, 0.2817, 0.3441, 0.3169, 0.2998, 0.2817, 0.2998, 0.2465, 0.3441, 0.2465, 0.3441, 0.2817, 0.1056, 0.0, 0.1408, 0.0, 0.1408, 0.1056, 0.1056, 0.1056, 0.1408, 0.0, 0.1761, 0.0, 0.1761, 0.1056, 0.1408, 0.1056, 0.0, 0.0, 0.03521, 0.0, 0.03521, 0.4721, 0.0, 0.1056, 0.03521, 0.0, 0.07042, 0.0, 0.07042, 0.4721, 0.03521, 0.4721, 0.2113, 0.1056, 0.2113, 0.5, 0.1761, 0.5, 0.1761, 0.1056, 0.07042, 0.4721, 0.05847, 0.5, 0.04716, 0.5, 0.03521, 0.4721, 0.1056, 0.1056, 0.1056, 0.5, 0.05847, 0.5, 0.07042, 0.4721, 0.2998, 0.1056, 0.2683, 0.5, 0.2555, 0.5, 0.2555, 0.1056, 0.1408, 0.1056, 0.1408, 0.5, 0.1056, 0.5, 0.1056, 0.1056])
me_cube_003.update()
me_cube_004 = bpy.data.meshes.new('Cube.004')
me_cube_004.from_pydata([(-0.5681, -1.0, -9.467), (-0.5681, -1.0, -7.467), (-0.5681, 1.0, -9.467), (-0.5681, 1.0, -7.467), (0.27, -1.0, -9.467), (0.27, -1.0, -7.467), (0.27, 1.0, -9.467), (0.27, 1.0, -7.467), (-0.5681, 0.3333, -9.467), (-0.5681, -0.3333, -9.467), (-0.5681, -0.3333, -0.5278), (-0.5681, 0.3333, -0.5278), (0.27, -0.3333, -9.467), (0.27, 0.3333, -9.467), (0.27, 0.3333, -7.467), (0.27, -0.3333, -7.467), (0.02807, -1.0, 0.0), (0.02807, 1.0, 0.0), (0.27, -1.0, 0.0), (0.27, 1.0, 0.0), (-0.5681, -0.1071, 0.0), (-0.5681, 0.1071, 0.0), (0.27, 0.3333, 0.0), (0.27, -0.3333, 0.0), (-0.5681, -1.0, 9.467), (-0.5681, -1.0, 7.467), (-0.5681, 1.0, 9.467), (-0.5681, 1.0, 7.467), (0.27, -1.0, 9.467), (0.27, -1.0, 7.467), (0.27, 1.0, 9.467), (0.27, 1.0, 7.467), (-0.5681, 0.3333, 9.467), (-0.5681, -0.3333, 9.467), (-0.5681, -0.3333, 0.5278), (-0.5681, 0.3333, 0.5278), (0.27, -0.3333, 9.467), (0.27, 0.3333, 9.467), (0.27, 0.3333, 7.467), (0.27, -0.3333, 7.467)], [], [(8, 11, 3, 2), (2, 3, 7, 6), (12, 15, 5, 4), (4, 5, 1, 0), (9, 12, 4, 0), (15, 14, 22, 23), (10, 1, 16, 20), (7, 3, 17, 19), (2, 6, 13, 8), (8, 13, 12, 9), (6, 7, 14, 13), (13, 14, 15, 12), (0, 1, 10, 9), (9, 10, 11, 8), (23, 20, 16, 18), (19, 17, 21, 22), (22, 21, 20, 23), (5, 15, 23, 18), (11, 10, 20, 21), (3, 11, 21, 17), (1, 5, 18, 16), (14, 7, 19, 22), (32, 26, 27, 35), (26, 30, 31, 27), (36, 28, 29, 39), (28, 24, 25, 29), (33, 24, 28, 36), (39, 23, 22, 38), (34, 20, 16, 25), (31, 19, 17, 27), (26, 32, 37, 30), (32, 33, 36, 37), (30, 37, 38, 31), (37, 36, 39, 38), (24, 33, 34, 25), (33, 32, 35, 34), (29, 18, 23, 39), (35, 21, 20, 34), (27, 17, 21, 35), (25, 16, 18, 29), (38, 22, 19, 31)])
_uv = me_cube_004.uv_layers.new(name='UVMap')
_uv.uv.foreach_set('vector', [0.07042, 1.0, 0.07042, 0.5279, 0.1056, 0.8944, 0.1056, 1.0, 0.2113, 1.0, 0.2113, 0.8944, 0.2555, 0.8944, 0.2555, 1.0, 0.1761, 1.0, 0.1761, 0.8944, 0.2113, 0.8944, 0.2113, 1.0, 0.2555, 1.0, 0.2555, 0.8944, 0.2998, 0.8944, 0.2998, 1.0, 0.3441, 0.03521, 0.2998, 0.03521, 0.2998, 0.0, 0.3441, 0.0, 0.1761, 0.8944, 0.1408, 0.8944, 0.1408, 0.5, 0.1761, 0.5, 0.03521, 0.5279, 0.0, 0.8944, 0.0, 0.5, 0.04716, 0.5, 0.2555, 0.8944, 0.2113, 0.8944, 0.2428, 0.5, 0.2555, 0.5, 0.3441, 0.1056, 0.2998, 0.1056, 0.2998, 0.07042, 0.3441, 0.07042, 0.3441, 0.07042, 0.2998, 0.07042, 0.2998, 0.03521, 0.3441, 0.03521, 0.1056, 1.0, 0.1056, 0.8944, 0.1408, 0.8944, 0.1408, 1.0, 0.1408, 1.0, 0.1408, 0.8944, 0.1761, 0.8944, 0.1761, 1.0, 0.0, 1.0, 0.0, 0.8944, 0.03521, 0.5279, 0.03521, 1.0, 0.03521, 1.0, 0.03521, 0.5279, 0.07042, 0.5279, 0.07042, 1.0, 0.3441, 0.1408, 0.2998, 0.1528, 0.3313, 0.1056, 0.3441, 0.1056, 0.3441, 0.2113, 0.3313, 0.2113, 0.2998, 0.1641, 0.3441, 0.1761, 0.3441, 0.1761, 0.2998, 0.1641, 0.2998, 0.1528, 0.3441, 0.1408, 0.2113, 0.8944, 0.1761, 0.8944, 0.1761, 0.5, 0.2113, 0.5, 0.07042, 0.5279, 0.03521, 0.5279, 0.04716, 0.5, 0.05847, 0.5, 0.1056, 0.8944, 0.07042, 0.5279, 0.05847, 0.5, 0.1056, 0.5, 0.2998, 0.8944, 0.2555, 0.8944, 0.2555, 0.5, 0.2683, 0.5, 0.1408, 0.8944, 0.1056, 0.8944, 0.1056, 0.5, 0.1408, 0.5, 0.07042, 0.0, 0.1056, 0.0, 0.1056, 0.1056, 0.07042, 0.4721, 0.2113, 0.0, 0.2555, 0.0, 0.2555, 0.1056, 0.2113, 0.1056, 0.1761, 0.0, 0.2113, 0.0, 0.2113, 0.1056, 0.1761, 0.1056, 0.2555, 0.0, 0.2998, 0.0, 0.2998, 0.1056, 0.2555, 0.1056, 0.2998, 0.2465, 0.2998, 0.2113, 0.3441, 0.2113, 0.3441, 0.2465, 0.1761, 0.1056, 0.1761, 0.5, 0.1408, 0.5, 0.1408, 0.1056, 0.03521, 0.4721, 0.04716, 0.5, 0.0, 0.5, 0.0, 0.1056, 0.2555, 0.1056, 0.2555, 0.5, 0.2428, 0.5, 0.2113, 0.1056, 0.2998, 0.3169, 0.2998, 0.2817, 0.3441, 0.2817, 0.3441, 0.3169, 0.2998, 0.2817, 0.2998, 0.2465, 0.3441, 0.2465, 0.3441, 0.2817, 0.1056, 0.0, 0.1408, 0.0, 0.1408, 0.1056, 0.1056, 0.1056, 0.1408, 0.0, 0.1761, 0.0, 0.1761, 0.1056, 0.1408, 0.1056, 0.0, 0.0, 0.03521, 0.0, 0.03521, 0.4721, 0.0, 0.1056, 0.03521, 0.0, 0.07042, 0.0, 0.07042, 0.4721, 0.03521, 0.4721, 0.2113, 0.1056, 0.2113, 0.5, 0.1761, 0.5, 0.1761, 0.1056, 0.07042, 0.4721, 0.05847, 0.5, 0.04716, 0.5, 0.03521, 0.4721, 0.1056, 0.1056, 0.1056, 0.5, 0.05847, 0.5, 0.07042, 0.4721, 0.2998, 0.1056, 0.2683, 0.5, 0.2555, 0.5, 0.2555, 0.1056, 0.1408, 0.1056, 0.1408, 0.5, 0.1056, 0.5, 0.1056, 0.1056])
me_cube_004.update()
me_cube = bpy.data.meshes.new('Cube')
me_cube.from_pydata([(-4.999, -1.0, -1.0), (-4.999, -1.0, 23.63), (-4.999, 1.0, -1.0), (-4.999, 1.0, 23.63), (4.999, -1.0, -1.0), (4.999, -1.0, 23.63), (4.999, 1.0, -1.0), (4.999, 1.0, 23.63)], [], [(0, 1, 3, 2), (2, 3, 7, 6), (6, 7, 5, 4), (4, 5, 1, 0), (2, 6, 4, 0), (7, 3, 1, 5)])
_uv = me_cube.uv_layers.new(name='UVMap')
_uv.uv.foreach_set('vector', [0.7692, 0.9473, 0.7692, 0.0, 0.8461, 0.0, 0.8461, 0.9473, 0.0, 0.9473, 0.0, 0.0, 0.3846, 0.0, 0.3846, 0.9473, 0.8461, 0.9473, 0.8461, 0.0, 0.9231, 0.0, 0.9231, 0.9473, 0.3846, 0.9473, 0.3846, 0.0, 0.7692, 0.0, 0.7692, 0.9473, 1.0, 2.123e-09, 1.0, 0.3846, 0.9231, 0.3846, 0.9231, -3.685e-09, 1.0, 0.3846, 1.0, 0.7692, 0.9231, 0.7692, 0.9231, 0.3846])
me_cube.update()
me_cube_006 = bpy.data.meshes.new('Cube.006')
me_cube_006.from_pydata([(-7.44, -12.45, -4.779), (-7.44, -12.45, -2.779), (-7.44, 12.45, -4.779), (-7.44, 12.45, -2.779), (7.44, -12.45, -4.779), (7.44, -12.45, -2.779), (7.44, 12.45, -4.779), (7.44, 12.45, -2.779), (-0.0002472, 12.45, 6.557), (-0.0002472, 12.45, 8.557), (-0.0002472, -12.45, 6.557), (-0.0002472, -12.45, 8.557)], [], [(0, 1, 3, 2), (8, 9, 7, 6), (6, 7, 5, 4), (10, 11, 1, 0), (8, 6, 4, 10), (9, 3, 1, 11), (7, 9, 11, 5), (2, 8, 10, 0), (4, 5, 11, 10), (2, 3, 9, 8)])
_uv = me_cube_006.uv_layers.new(name='UVMap')
_uv.uv.foreach_set('vector', [0.306, 0.5, 0.2724, 0.5, 0.2724, 2.056e-08, 0.306, 2.31e-08, 0.6185, 0.1495, 0.5784, 0.1495, 0.8061, 3.385e-09, 0.8463, 6.418e-09, 0.8799, 0.5, 0.8463, 0.5, 0.8463, 6.418e-09, 0.8799, 8.954e-09, 0.6185, 0.4484, 0.5784, 0.4484, 0.8061, 0.2989, 0.8463, 0.2989, 0.306, 3.943e-09, 0.5784, 2.451e-08, 0.5784, 0.5, 0.306, 0.5, 4.789e-08, 3.616e-15, 0.2724, 2.056e-08, 0.2724, 0.5, 1.015e-08, 0.5, 0.2724, 1.0, 1.133e-09, 1.0, 3.888e-08, 0.5, 0.2724, 0.5, 0.5448, 1.0, 0.2724, 1.0, 0.2724, 0.5, 0.5448, 0.5, 0.8463, 0.5979, 0.8061, 0.5979, 0.5784, 0.4484, 0.6185, 0.4484, 0.8463, 0.2989, 0.8061, 0.2989, 0.5784, 0.1495, 0.6185, 0.1495])
me_cube_006.update()
me_cylinder_001 = bpy.data.meshes.new('Cylinder.001')
me_cylinder_001.from_pydata([(0.6374, -1.589e-08, 0.9063), (0.197, -0.6062, 0.9063), (0.6374, -1.142e-06, 4.742), (0.197, 0.6062, 0.9063), (-0.5156, 0.3746, 0.9063), (0.197, 0.6062, 4.742), (-0.5156, 0.3746, 4.742), (-0.5156, -0.3746, 4.742), (0.197, -0.6062, 4.742), (-0.5156, -0.3746, 0.9063), (0.9063, -1.589e-08, 0.0), (0.7089, -1.589e-08, 1.813), (0.28, -0.8619, 0.0), (0.2191, -0.6742, 1.813), (-0.7332, -0.5327, 0.0), (-0.5735, -0.4167, 1.813), (-0.7332, 0.5327, 0.0), (-0.5735, 0.4167, 1.813), (0.28, 0.8619, 0.0), (0.2191, 0.6742, 1.813), (0.7662, -1.589e-08, 1.874), (0.2368, -0.7287, 1.874), (-0.6198, -0.4503, 1.874), (-0.6198, 0.4503, 1.874), (0.2368, 0.7287, 1.874), (0.7662, -1.589e-08, 1.984), (0.2368, -0.7287, 1.984), (-0.6198, -0.4503, 1.984), (-0.6198, 0.4503, 1.984), (0.2368, 0.7287, 1.984)], [], [(0, 1, 9, 4, 3), (0, 2, 8, 1), (3, 5, 2, 0), (4, 6, 5, 3), (8, 2, 5, 6, 7), (9, 7, 6, 4), (1, 8, 7, 9), (10, 11, 13, 12), (12, 13, 15, 14), (14, 15, 17, 16), (15, 13, 21, 22), (16, 17, 19, 18), (18, 19, 11, 10), (10, 12, 14, 16, 18), (22, 21, 26, 27), (11, 19, 24, 20), (13, 11, 20, 21), (17, 15, 22, 23), (19, 17, 23, 24), (26, 25, 29, 28, 27), (20, 24, 29, 25), (23, 22, 27, 28), (21, 20, 25, 26), (24, 23, 28, 29)])
_uv = me_cylinder_001.uv_layers.new(name='UVMap')
_uv.uv.foreach_set('vector', [0.7359, 0.8831, 0.8032, 0.7903, 0.9122, 0.8258, 0.9122, 0.9403, 0.8032, 0.9758, 0.4584, 0.5863, 0.4584, 3.54e-08, 0.5729, 7.786e-09, 0.5729, 0.5863, 0.3438, 0.5863, 0.3438, -9.913e-09, 0.4584, -3.753e-08, 0.4584, 0.5863, -2.111e-15, 0.5863, 0.0, 0.0, 0.1146, 1.069e-08, 0.1146, 0.5863, 1.0, 0.0927, 0.9326, 0.1854, 0.8237, 0.15, 0.8237, 0.03541, 0.9326, -1.615e-08, 0.2292, 0.5863, 0.2292, -5.229e-09, 0.3438, 2.862e-08, 0.3438, 0.5863, 0.1146, 0.5863, 0.1146, 1.069e-08, 0.2292, 2.138e-08, 0.2292, 0.5863, 0.06625, 0.8902, 0.08399, 0.6124, 0.2114, 0.6124, 0.2292, 0.8902, 0.5729, 0.5675, 0.5907, 0.2897, 0.7181, 0.2897, 0.7359, 0.5675, 0.5729, 0.8713, 0.5907, 0.5935, 0.7181, 0.5935, 0.7359, 0.8713, 0.7181, 0.2897, 0.5907, 0.2897, 0.5855, 0.2805, 0.7233, 0.2805, 0.3438, 0.8902, 0.3615, 0.6124, 0.489, 0.6124, 0.5067, 0.8902, 0.7359, 0.5675, 0.7536, 0.2897, 0.8811, 0.2897, 0.8988, 0.5675, 0.6687, 7.072e-09, 0.8237, 0.05035, 0.8237, 0.2133, 0.6687, 0.2636, 0.5729, 0.1318, 0.7233, 0.2805, 0.5855, 0.2805, 0.5855, 0.2636, 0.7233, 0.2636, 0.8811, 0.2897, 0.7536, 0.2897, 0.7485, 0.2805, 0.8862, 0.2805, 0.2114, 0.6124, 0.08399, 0.6124, 0.07884, 0.6032, 0.2166, 0.6032, 0.7181, 0.5935, 0.5907, 0.5935, 0.5855, 0.5843, 0.7233, 0.5843, 0.489, 0.6124, 0.3615, 0.6124, 0.3564, 0.6032, 0.4941, 0.6032, 0.9478, 0.61, 0.9478, 0.7478, 0.8168, 0.7903, 0.7359, 0.6789, 0.8168, 0.5675, 0.8862, 0.2805, 0.7485, 0.2805, 0.7485, 0.2636, 0.8862, 0.2636, 0.7233, 0.5843, 0.5855, 0.5843, 0.5855, 0.5675, 0.7233, 0.5675, 0.2166, 0.6032, 0.07884, 0.6032, 0.07884, 0.5863, 0.2166, 0.5863, 0.4941, 0.6032, 0.3564, 0.6032, 0.3564, 0.5863, 0.4941, 0.5863])
me_cylinder_001.update()
me_cylinder_002 = bpy.data.meshes.new('Cylinder.002')
me_cylinder_002.from_pydata([(0.6374, -1.589e-08, 0.9063), (0.197, -0.6062, 0.9063), (0.6374, -1.589e-08, 7.003), (0.197, 0.6062, 0.9063), (-0.5156, 0.3746, 0.9063), (0.197, 0.6062, 7.003), (-0.5156, 0.3746, 7.003), (-0.5156, -0.3746, 7.003), (0.197, -0.6062, 7.003), (-0.5156, -0.3746, 0.9063), (0.9063, -1.589e-08, 4.768e-07), (0.7089, -1.589e-08, 1.813), (0.28, -0.8619, 4.768e-07), (0.2191, -0.6742, 1.813), (-0.7332, -0.5327, 4.768e-07), (-0.5735, -0.4167, 1.813), (-0.7332, 0.5327, 4.768e-07), (-0.5735, 0.4167, 1.813), (0.28, 0.8619, 4.768e-07), (0.2191, 0.6742, 1.813), (0.7662, -1.589e-08, 1.874), (0.2368, -0.7287, 1.874), (-0.6198, -0.4503, 1.874), (-0.6198, 0.4503, 1.874), (0.2368, 0.7287, 1.874), (0.7662, -1.589e-08, 1.984), (0.2368, -0.7287, 1.984), (-0.6198, -0.4503, 1.984), (-0.6198, 0.4503, 1.984), (0.2368, 0.7287, 1.984)], [], [(0, 1, 9, 4, 3), (0, 2, 8, 1), (3, 5, 2, 0), (4, 6, 5, 3), (8, 2, 5, 6, 7), (9, 7, 6, 4), (1, 8, 7, 9), (10, 11, 13, 12), (12, 13, 15, 14), (14, 15, 17, 16), (15, 13, 21, 22), (16, 17, 19, 18), (18, 19, 11, 10), (10, 12, 14, 16, 18), (22, 21, 26, 27), (11, 19, 24, 20), (13, 11, 20, 21), (17, 15, 22, 23), (19, 17, 23, 24), (26, 25, 29, 28, 27), (20, 24, 29, 25), (23, 22, 27, 28), (21, 20, 25, 26), (24, 23, 28, 29)])
_uv = me_cylinder_002.uv_layers.new(name='UVMap')
_uv.uv.foreach_set('vector', [0.6031, 0.9953, 0.5396, 0.908, 0.6031, 0.8207, 0.7057, 0.854, 0.7057, 0.9619, 0.4317, 0.8778, 0.4317, 0.0, 0.5396, 0.0, 0.5396, 0.8778, 0.2159, 0.8778, 0.2159, 0.0, 0.3238, 0.0, 0.3238, 0.8778, 0.0, 0.8778, 0.0, 0.0, 0.1079, 0.0, 0.1079, 0.8778, 0.8718, 0.908, 0.8084, 0.9953, 0.7057, 0.9619, 0.7057, 0.854, 0.8084, 0.8207, 0.3238, 0.8778, 0.3238, 0.0, 0.4317, 0.0, 0.4317, 0.8778, 0.1079, 0.8778, 0.1079, 0.0, 0.2159, 0.0, 0.2159, 0.8778, 0.8465, 0.5345, 0.8633, 0.2728, 0.9833, 0.2728, 1.0, 0.5345, 0.5396, 0.5345, 0.5563, 0.2728, 0.6764, 0.2728, 0.6931, 0.5345, 0.6931, 0.5345, 0.7098, 0.2728, 0.8298, 0.2728, 0.8465, 0.5345, 0.6764, 0.2728, 0.5563, 0.2728, 0.5515, 0.2641, 0.6812, 0.2641, 0.5396, 0.8207, 0.5563, 0.559, 0.6764, 0.559, 0.6931, 0.8207, 0.6931, 0.8207, 0.7098, 0.559, 0.8298, 0.559, 0.8465, 0.8207, 0.5396, 0.1241, 0.6298, 0.0, 0.7758, 0.04742, 0.7758, 0.2009, 0.6298, 0.2483, 0.6812, 0.2641, 0.5515, 0.2641, 0.5515, 0.2483, 0.6812, 0.2483, 0.8298, 0.559, 0.7098, 0.559, 0.7049, 0.5503, 0.8347, 0.5503, 0.9833, 0.2728, 0.8633, 0.2728, 0.8584, 0.2641, 0.9881, 0.2641, 0.8298, 0.2728, 0.7098, 0.2728, 0.7049, 0.2641, 0.8347, 0.2641, 0.6764, 0.559, 0.5563, 0.559, 0.5515, 0.5503, 0.6812, 0.5503, 0.7758, 0.04009, 0.8992, 3.335e-09, 0.9754, 0.105, 0.8992, 0.2099, 0.7758, 0.1698, 0.8347, 0.5503, 0.7049, 0.5503, 0.7049, 0.5345, 0.8347, 0.5345, 0.8347, 0.2641, 0.7049, 0.2641, 0.7049, 0.2483, 0.8347, 0.2483, 0.9881, 0.2641, 0.8584, 0.2641, 0.8584, 0.2483, 0.9881, 0.2483, 0.6812, 0.5503, 0.5515, 0.5503, 0.5515, 0.5345, 0.6812, 0.5345])
me_cylinder_002.update()
me_cylinder_003 = bpy.data.meshes.new('Cylinder.003')
me_cylinder_003.from_pydata([(0.6374, 0.0, 0.9063), (0.197, -0.6062, 0.9063), (0.6374, 1.435e-06, 9.182), (0.197, 0.6062, 0.9063), (-0.5156, 0.3746, 0.9063), (0.197, 0.6062, 9.182), (-0.5156, 0.3746, 9.182), (-0.5156, -0.3746, 9.182), (0.197, -0.6062, 9.182), (-0.5156, -0.3746, 0.9063), (0.9063, 0.0, -2.384e-07), (0.7089, 0.0, 1.813), (0.28, -0.8619, -2.384e-07), (0.2191, -0.6742, 1.813), (-0.7332, -0.5327, -2.384e-07), (-0.5735, -0.4167, 1.813), (-0.7332, 0.5327, -2.384e-07), (-0.5735, 0.4167, 1.813), (0.28, 0.8619, -2.384e-07), (0.2191, 0.6742, 1.813), (0.7662, 0.0, 1.874), (0.2368, -0.7287, 1.874), (-0.6198, -0.4503, 1.874), (-0.6198, 0.4503, 1.874), (0.2368, 0.7287, 1.874), (0.7662, 0.0, 1.984), (0.2368, -0.7287, 1.984), (-0.6198, -0.4503, 1.984), (-0.6198, 0.4503, 1.984), (0.2368, 0.7287, 1.984)], [], [(0, 1, 9, 4, 3), (0, 2, 8, 1), (3, 5, 2, 0), (4, 6, 5, 3), (8, 2, 5, 6, 7), (9, 7, 6, 4), (1, 8, 7, 9), (10, 11, 13, 12), (12, 13, 15, 14), (14, 15, 17, 16), (15, 13, 21, 22), (16, 17, 19, 18), (18, 19, 11, 10), (10, 12, 14, 16, 18), (22, 21, 26, 27), (11, 19, 24, 20), (13, 11, 20, 21), (17, 15, 22, 23), (19, 17, 23, 24), (26, 25, 29, 28, 27), (20, 24, 29, 25), (23, 22, 27, 28), (21, 20, 25, 26), (24, 23, 28, 29)])
_uv = me_cylinder_003.uv_layers.new(name='UVMap')
_uv.uv.foreach_set('vector', [0.7043, 0.6565, 0.7904, 0.6845, 0.7904, 0.7751, 0.7043, 0.803, 0.651, 0.7298, 0.3623, 1.0, 0.3623, 5.09e-08, 0.4529, 6.363e-08, 0.4529, 1.0, 0.2717, 1.0, 0.2717, 3.818e-08, 0.3623, 5.09e-08, 0.3623, 1.0, 1.411e-16, 1.0, 0.0, 0.0, 0.09057, -4.894e-09, 0.09057, 1.0, 0.651, 0.831, 0.7372, 0.803, 0.7904, 0.8763, 0.7372, 0.9496, 0.651, 0.9216, 0.1811, 1.0, 0.1811, -3.132e-08, 0.2717, -4.698e-08, 0.2717, 1.0, 0.09057, 1.0, 0.09057, -4.894e-09, 0.1811, -9.789e-09, 0.1811, 1.0, 0.651, 0.2402, 0.6651, 0.0206, 0.7658, 0.0206, 0.7798, 0.2402, 0.4529, 0.4485, 0.4669, 0.229, 0.5676, 0.229, 0.5816, 0.4485, 0.4529, 0.6887, 0.4669, 0.4691, 0.5676, 0.4691, 0.5816, 0.6887, 0.5676, 0.229, 0.4669, 0.229, 0.4628, 0.2217, 0.5717, 0.2217, 0.4529, 0.9289, 0.4669, 0.7093, 0.5676, 0.7093, 0.5816, 0.9289, 0.651, 0.4803, 0.6651, 0.2608, 0.7658, 0.2608, 0.7798, 0.4803, 0.5286, 8.321e-09, 0.651, 0.0398, 0.651, 0.1686, 0.5286, 0.2084, 0.4529, 0.1042, 0.5717, 0.2217, 0.4628, 0.2217, 0.4628, 0.2084, 0.5717, 0.2084, 0.7658, 0.2608, 0.6651, 0.2608, 0.661, 0.2535, 0.7699, 0.2535, 0.7658, 0.0206, 0.6651, 0.0206, 0.661, 0.0133, 0.7699, 0.0133, 0.5676, 0.4691, 0.4669, 0.4691, 0.4628, 0.4618, 0.5717, 0.4618, 0.5676, 0.7093, 0.4669, 0.7093, 0.4628, 0.702, 0.5717, 0.702, 0.8186, 0.514, 0.8186, 0.6229, 0.715, 0.6565, 0.651, 0.5684, 0.715, 0.4803, 0.7699, 0.2535, 0.661, 0.2535, 0.661, 0.2402, 0.7699, 0.2402, 0.5717, 0.4618, 0.4628, 0.4618, 0.4628, 0.4485, 0.5717, 0.4485, 0.7699, 0.0133, 0.661, 0.0133, 0.661, 0.0, 0.7699, 0.0, 0.5717, 0.702, 0.4628, 0.702, 0.4628, 0.6887, 0.5717, 0.6887])
me_cylinder_003.update()
me_cylinder_005 = bpy.data.meshes.new('Cylinder.005')
me_cylinder_005.from_pydata([(0.6374, 2.384e-07, 0.9063), (0.197, -0.6062, 0.9063), (0.6374, 2.063e-06, 8.74), (0.197, 0.6062, 0.9063), (-0.5156, 0.3746, 0.9063), (0.197, 0.6062, 8.74), (-0.5156, 0.3746, 8.74), (-0.5156, -0.3746, 8.74), (0.197, -0.6062, 8.74), (-0.5156, -0.3746, 0.9063), (0.9063, 2.384e-07, 4.768e-07), (0.7089, 2.384e-07, 1.813), (0.28, -0.8619, 4.768e-07), (0.2191, -0.6742, 1.813), (-0.7332, -0.5327, 4.768e-07), (-0.5735, -0.4167, 1.813), (-0.7332, 0.5327, 4.768e-07), (-0.5735, 0.4167, 1.813), (0.28, 0.8619, 4.768e-07), (0.2191, 0.6742, 1.813), (0.7662, 2.384e-07, 1.874), (0.2368, -0.7287, 1.874), (-0.6198, -0.4503, 1.874), (-0.6198, 0.4503, 1.874), (0.2368, 0.7287, 1.874), (0.7662, 2.384e-07, 1.984), (0.2368, -0.7287, 1.984), (-0.6198, -0.4503, 1.984), (-0.6198, 0.4503, 1.984), (0.2368, 0.7287, 1.984)], [], [(0, 1, 9, 4, 3), (0, 2, 8, 1), (3, 5, 2, 0), (4, 6, 5, 3), (8, 2, 5, 6, 7), (9, 7, 6, 4), (1, 8, 7, 9), (10, 11, 13, 12), (12, 13, 15, 14), (14, 15, 17, 16), (15, 13, 21, 22), (16, 17, 19, 18), (18, 19, 11, 10), (10, 12, 14, 16, 18), (22, 21, 26, 27), (11, 19, 24, 20), (13, 11, 20, 21), (17, 15, 22, 23), (19, 17, 23, 24), (26, 25, 29, 28, 27), (20, 24, 29, 25), (23, 22, 27, 28), (21, 20, 25, 26), (24, 23, 28, 29)])
_uv = me_cylinder_005.uv_layers.new(name='UVMap')
_uv.uv.foreach_set('vector', [0.4785, 0.805, 0.5347, 0.7276, 0.6257, 0.7572, 0.6257, 0.8529, 0.5347, 0.8825, 0.3828, 1.0, 0.3828, -4.75e-08, 0.4785, -2.892e-08, 0.4785, 1.0, 0.1914, 1.0, 0.1914, 3.642e-08, 0.2871, 5.463e-08, 0.2871, 1.0, -1.515e-15, 1.0, 3.806e-09, -2.608e-16, 0.09569, -6.556e-09, 0.09569, 1.0, 0.773, 0.805, 0.7167, 0.8825, 0.6257, 0.8529, 0.6257, 0.7572, 0.7167, 0.7276, 0.2871, 1.0, 0.2871, 5.405e-08, 0.3828, 3.147e-08, 0.3828, 1.0, 0.09569, 1.0, 0.09569, -6.92e-09, 0.1914, -1.384e-08, 0.1914, 1.0, 0.4785, 0.4739, 0.4933, 0.2419, 0.5997, 0.2419, 0.6145, 0.4739, 0.4785, 0.7276, 0.4933, 0.4957, 0.5997, 0.4957, 0.6145, 0.7276, 0.7506, 0.4739, 0.7654, 0.2419, 0.8718, 0.2419, 0.8866, 0.4739, 0.5997, 0.4957, 0.4933, 0.4957, 0.489, 0.4879, 0.604, 0.4879, 0.6145, 0.4739, 0.6293, 0.2419, 0.7358, 0.2419, 0.7506, 0.4739, 0.6145, 0.7276, 0.6293, 0.4957, 0.7358, 0.4957, 0.7506, 0.7276, 0.4785, 0.1781, 0.4785, 0.04204, 0.6079, -3.604e-08, 0.6878, 0.1101, 0.6079, 0.2201, 0.604, 0.4879, 0.489, 0.4879, 0.489, 0.4739, 0.604, 0.4739, 0.7358, 0.4957, 0.6293, 0.4957, 0.625, 0.4879, 0.7401, 0.4879, 0.5997, 0.2419, 0.4933, 0.2419, 0.489, 0.2342, 0.604, 0.2342, 0.8718, 0.2419, 0.7654, 0.2419, 0.7611, 0.2342, 0.8761, 0.2342, 0.7358, 0.2419, 0.6293, 0.2419, 0.625, 0.2342, 0.7401, 0.2342, 0.8648, 0.03554, 0.8648, 0.1506, 0.7554, 0.1861, 0.6878, 0.09306, 0.7554, -1.375e-08, 0.7401, 0.4879, 0.625, 0.4879, 0.625, 0.4739, 0.7401, 0.4739, 0.8761, 0.2342, 0.7611, 0.2342, 0.7611, 0.2201, 0.8761, 0.2201, 0.604, 0.2342, 0.489, 0.2342, 0.489, 0.2201, 0.604, 0.2201, 0.7401, 0.2342, 0.625, 0.2342, 0.625, 0.2201, 0.7401, 0.2201])
me_cylinder_005.update()
me_cylinder_006 = bpy.data.meshes.new('Cylinder.006')
me_cylinder_006.from_pydata([(0.6374, 0.0, 0.9063), (0.197, -0.6062, 0.9063), (0.6374, 0.0, 6.129), (0.197, 0.6062, 0.9063), (-0.5156, 0.3746, 0.9063), (0.197, 0.6062, 6.129), (-0.5156, 0.3746, 6.129), (-0.5156, -0.3746, 6.129), (0.197, -0.6062, 6.129), (-0.5156, -0.3746, 0.9063), (0.9063, 0.0, 4.768e-07), (0.7089, 0.0, 1.813), (0.28, -0.8619, 4.768e-07), (0.2191, -0.6742, 1.813), (-0.7332, -0.5327, 4.768e-07), (-0.5735, -0.4167, 1.813), (-0.7332, 0.5327, 4.768e-07), (-0.5735, 0.4167, 1.813), (0.28, 0.8619, 4.768e-07), (0.2191, 0.6742, 1.813), (0.7662, 0.0, 1.874), (0.2368, -0.7287, 1.874), (-0.6198, -0.4503, 1.874), (-0.6198, 0.4503, 1.874), (0.2368, 0.7287, 1.874), (0.7662, 0.0, 1.984), (0.2368, -0.7287, 1.984), (-0.6198, -0.4503, 1.984), (-0.6198, 0.4503, 1.984), (0.2368, 0.7287, 1.984)], [], [(0, 1, 9, 4, 3), (0, 2, 8, 1), (3, 5, 2, 0), (4, 6, 5, 3), (8, 2, 5, 6, 7), (9, 7, 6, 4), (1, 8, 7, 9), (10, 11, 13, 12), (12, 13, 15, 14), (14, 15, 17, 16), (15, 13, 21, 22), (16, 17, 19, 18), (18, 19, 11, 10), (10, 12, 14, 16, 18), (22, 21, 26, 27), (11, 19, 24, 20), (13, 11, 20, 21), (17, 15, 22, 23), (19, 17, 23, 24), (26, 25, 29, 28, 27), (20, 24, 29, 25), (23, 22, 27, 28), (21, 20, 25, 26), (24, 23, 28, 29)])
_uv = me_cylinder_006.uv_layers.new(name='UVMap')
_uv.uv.foreach_set('vector', [0.2656, 0.8393, 0.3291, 0.752, 0.4317, 0.7853, 0.4317, 0.8933, 0.3291, 0.9266, 0.4317, 0.752, 0.4317, 0.0, 0.5396, 0.0, 0.5396, 0.752, 0.3238, 0.752, 0.3238, 0.0, 0.4317, 0.0, 0.4317, 0.752, 0.0, 0.752, 0.0, 0.0, 0.1079, 0.0, 0.1079, 0.752, 0.8784, -4.758e-10, 0.9419, 0.08731, 0.8784, 0.1746, 0.7758, 0.1413, 0.7758, 0.03335, 0.2159, 0.752, 0.2159, 0.0, 0.3238, 0.0, 0.3238, 0.752, 0.1079, 0.752, 0.1079, 0.0, 0.2159, 0.0, 0.2159, 0.752, 0.8465, 0.5345, 0.8633, 0.2728, 0.9833, 0.2728, 1.0, 0.5345, 0.5396, 0.5345, 0.5563, 0.2728, 0.6764, 0.2728, 0.6931, 0.5345, 0.6931, 0.5345, 0.7098, 0.2728, 0.8298, 0.2728, 0.8465, 0.5345, 0.6764, 0.2728, 0.5563, 0.2728, 0.5515, 0.2641, 0.6812, 0.2641, 0.5396, 0.8207, 0.5563, 0.559, 0.6764, 0.559, 0.6931, 0.8207, 0.6931, 0.8207, 0.7098, 0.559, 0.8298, 0.559, 0.8465, 0.8207, 0.5396, 0.1241, 0.6298, 0.0, 0.7758, 0.04742, 0.7758, 0.2009, 0.6298, 0.2483, 0.6812, 0.2641, 0.5515, 0.2641, 0.5515, 0.2483, 0.6812, 0.2483, 0.8298, 0.559, 0.7098, 0.559, 0.7049, 0.5503, 0.8347, 0.5503, 0.9833, 0.2728, 0.8633, 0.2728, 0.8584, 0.2641, 0.9881, 0.2641, 0.8298, 0.2728, 0.7098, 0.2728, 0.7049, 0.2641, 0.8347, 0.2641, 0.6764, 0.559, 0.5563, 0.559, 0.5515, 0.5503, 0.6812, 0.5503, 0.09247, 0.752, 0.2159, 0.7921, 0.2159, 0.9218, 0.09247, 0.9619, 0.01621, 0.857, 0.8347, 0.5503, 0.7049, 0.5503, 0.7049, 0.5345, 0.8347, 0.5345, 0.8347, 0.2641, 0.7049, 0.2641, 0.7049, 0.2483, 0.8347, 0.2483, 0.9881, 0.2641, 0.8584, 0.2641, 0.8584, 0.2483, 0.9881, 0.2483, 0.6812, 0.5503, 0.5515, 0.5503, 0.5515, 0.5345, 0.6812, 0.5345])
me_cylinder_006.update()
me_cylinder_007 = bpy.data.meshes.new('Cylinder.007')
me_cylinder_007.from_pydata([(0.6374, 2.384e-07, 0.9063), (0.197, -0.6062, 0.9063), (0.6374, -5.446e-07, 8.549), (0.197, 0.6062, 0.9063), (-0.5156, 0.3746, 0.9063), (0.197, 0.6062, 8.549), (-0.5156, 0.3746, 8.549), (-0.5156, -0.3746, 8.549), (0.197, -0.6062, 8.549), (-0.5156, -0.3746, 0.9063), (0.9063, 2.384e-07, 4.768e-07), (0.7089, 2.384e-07, 1.813), (0.28, -0.8619, 4.768e-07), (0.2191, -0.6742, 1.813), (-0.7332, -0.5327, 4.768e-07), (-0.5735, -0.4167, 1.813), (-0.7332, 0.5327, 4.768e-07), (-0.5735, 0.4167, 1.813), (0.28, 0.8619, 4.768e-07), (0.2191, 0.6742, 1.813), (0.7662, 2.384e-07, 1.874), (0.2368, -0.7287, 1.874), (-0.6198, -0.4503, 1.874), (-0.6198, 0.4503, 1.874), (0.2368, 0.7287, 1.874), (0.7662, 2.384e-07, 1.984), (0.2368, -0.7287, 1.984), (-0.6198, -0.4503, 1.984), (-0.6198, 0.4503, 1.984), (0.2368, 0.7287, 1.984)], [], [(0, 1, 9, 4, 3), (0, 2, 8, 1), (3, 5, 2, 0), (4, 6, 5, 3), (8, 2, 5, 6, 7), (9, 7, 6, 4), (1, 8, 7, 9), (10, 11, 13, 12), (12, 13, 15, 14), (14, 15, 17, 16), (15, 13, 21, 22), (16, 17, 19, 18), (18, 19, 11, 10), (10, 12, 14, 16, 18), (22, 21, 26, 27), (11, 19, 24, 20), (13, 11, 20, 21), (17, 15, 22, 23), (19, 17, 23, 24), (26, 25, 29, 28, 27), (20, 24, 29, 25), (23, 22, 27, 28), (21, 20, 25, 26), (24, 23, 28, 29)])
_uv = me_cylinder_007.uv_layers.new(name='UVMap')
_uv.uv.foreach_set('vector', [0.4904, 0.8251, 0.548, 0.7458, 0.6413, 0.7761, 0.6413, 0.8742, 0.548, 0.9045, 0.2942, 1.0, 0.2942, -2.411e-08, 0.3923, -3.214e-08, 0.3923, 1.0, 0.3923, 1.0, 0.3923, -3.214e-08, 0.4904, -4.018e-08, 0.4904, 1.0, -1.38e-15, 1.0, 0.0, 0.0, 0.09808, 3.061e-09, 0.09808, 1.0, 0.7923, 0.8251, 0.7346, 0.9045, 0.6413, 0.8742, 0.6413, 0.7761, 0.7346, 0.7458, 0.1962, 1.0, 0.1962, 1.99e-08, 0.2942, 2.984e-08, 0.2942, 1.0, 0.09808, 1.0, 0.09808, 3.061e-09, 0.1962, 6.122e-09, 0.1962, 1.0, 0.6299, 0.4857, 0.645, 0.248, 0.7541, 0.248, 0.7693, 0.4857, 0.4904, 0.7458, 0.5056, 0.508, 0.6147, 0.508, 0.6299, 0.7458, 0.6299, 0.7458, 0.645, 0.508, 0.7541, 0.508, 0.7693, 0.7458, 0.6147, 0.508, 0.5056, 0.508, 0.5012, 0.5001, 0.6191, 0.5001, 0.4904, 0.4857, 0.5056, 0.248, 0.6147, 0.248, 0.6299, 0.4857, 0.7693, 0.4857, 0.7845, 0.248, 0.8936, 0.248, 0.9088, 0.4857, 0.5724, -3.617e-08, 0.705, 0.04309, 0.705, 0.1826, 0.5724, 0.2256, 0.4904, 0.1128, 0.6191, 0.5001, 0.5012, 0.5001, 0.5012, 0.4857, 0.6191, 0.4857, 0.8936, 0.248, 0.7845, 0.248, 0.7801, 0.24, 0.898, 0.24, 0.7541, 0.248, 0.645, 0.248, 0.6406, 0.24, 0.7585, 0.24, 0.7541, 0.508, 0.645, 0.508, 0.6406, 0.5001, 0.7585, 0.5001, 0.6147, 0.248, 0.5056, 0.248, 0.5012, 0.24, 0.6191, 0.24, 0.8864, 0.03643, 0.8864, 0.1543, 0.7743, 0.1908, 0.705, 0.09538, 0.7743, 1.926e-08, 0.898, 0.24, 0.7801, 0.24, 0.7801, 0.2256, 0.898, 0.2256, 0.7585, 0.5001, 0.6406, 0.5001, 0.6406, 0.4857, 0.7585, 0.4857, 0.7585, 0.24, 0.6406, 0.24, 0.6406, 0.2256, 0.7585, 0.2256, 0.6191, 0.24, 0.5012, 0.24, 0.5012, 0.2256, 0.6191, 0.2256])
me_cylinder_007.update()
me_cylinder_008 = bpy.data.meshes.new('Cylinder.008')
me_cylinder_008.from_pydata([(0.6374, 4.768e-07, 0.9063), (0.197, -0.6062, 0.9063), (0.6374, -1.819e-06, 7.1), (0.197, 0.6062, 0.9063), (-0.5156, 0.3746, 0.9063), (-0.5156, -0.3746, 7.1), (-0.5156, -0.3746, 0.9063), (0.9063, 4.768e-07, 4.768e-07), (0.7089, 4.768e-07, 1.813), (0.28, -0.8619, 4.768e-07), (0.2191, -0.6742, 1.813), (-0.7332, -0.5327, 4.768e-07), (-0.5735, -0.4167, 1.813), (-0.7332, 0.5327, 4.768e-07), (-0.5735, 0.4167, 1.813), (0.28, 0.8619, 4.768e-07), (0.2191, 0.6742, 1.813), (0.7662, 4.768e-07, 1.874), (0.2368, -0.7287, 1.874), (-0.6198, -0.4503, 1.874), (-0.6198, 0.4503, 1.874), (0.2368, 0.7287, 1.874), (0.7662, 4.768e-07, 1.984), (0.2368, -0.7287, 1.984), (-0.6198, -0.4503, 1.984), (-0.6198, 0.4503, 1.984), (0.2368, 0.7287, 1.984), (0.6374, 6.075e-06, 20.33), (0.197, 0.6062, 20.33), (0.197, -0.6062, 20.33), (-0.5156, -0.3746, 20.33), (0.197, -0.6062, 7.09), (-0.5156, 0.3746, 7.09), (0.197, 0.6062, 7.09), (-0.5156, 0.3746, 20.33), (0.9063, 6.371e-06, 21.24), (0.7089, 5.78e-06, 19.42), (0.28, 0.8619, 21.24), (0.2191, 0.6742, 19.42), (-0.7332, 0.5327, 21.24), (-0.5735, 0.4167, 19.42), (-0.7332, -0.5327, 21.24), (-0.5735, -0.4167, 19.42), (0.28, -0.8619, 21.24), (0.2191, -0.6742, 19.42), (0.7662, 5.76e-06, 19.36), (0.2368, 0.7287, 19.36), (-0.6198, 0.4503, 19.36), (-0.6198, -0.4503, 19.36), (0.2368, -0.7286, 19.36), (0.7662, 5.724e-06, 19.25), (0.2368, 0.7287, 19.25), (-0.6198, 0.4503, 19.25), (-0.6198, -0.4503, 19.25), (0.2368, -0.7286, 19.25)], [], [(0, 1, 6, 4, 3), (0, 2, 31, 1), (3, 33, 2, 0), (4, 32, 33, 3), (31, 2, 33, 32, 5), (6, 5, 32, 4), (1, 31, 5, 6), (7, 8, 10, 9), (9, 10, 12, 11), (11, 12, 14, 13), (12, 10, 18, 19), (13, 14, 16, 15), (15, 16, 8, 7), (7, 9, 11, 13, 15), (19, 18, 23, 24), (8, 16, 21, 17), (10, 8, 17, 18), (14, 12, 19, 20), (16, 14, 20, 21), (23, 22, 26, 25, 24), (17, 21, 26, 22), (20, 19, 24, 25), (18, 17, 22, 23), (21, 20, 25, 26), (27, 28, 34, 30, 29), (27, 2, 33, 28), (29, 31, 2, 27), (30, 5, 31, 29), (34, 32, 5, 30), (28, 33, 32, 34), (35, 36, 38, 37), (37, 38, 40, 39), (39, 40, 42, 41), (40, 38, 46, 47), (41, 42, 44, 43), (43, 44, 36, 35), (35, 37, 39, 41, 43), (47, 46, 51, 52), (36, 44, 49, 45), (38, 36, 45, 46), (42, 40, 47, 48), (44, 42, 48, 49), (51, 50, 54, 53, 52), (45, 49, 54, 50), (48, 47, 52, 53), (46, 45, 50, 51), (49, 48, 53, 54)])
_uv = me_cylinder_008.uv_layers.new(name='UVMap')
_uv.uv.foreach_set('vector', [0.2773, 0.3838, 0.2999, 0.3525, 0.3366, 0.3645, 0.3366, 0.403, 0.2999, 0.415, 0.1543, 0.9961, 0.1543, 0.6785, 0.1929, 0.679, 0.1929, 0.9961, 0.1157, 0.9961, 0.1157, 0.679, 0.1543, 0.6785, 0.1543, 0.9961, 9.206e-09, 1.0, 8.212e-10, 0.6816, 0.03857, 0.6816, 0.03857, 1.0, 0.2773, 0.4462, 0.2999, 0.415, 0.3366, 0.4269, 0.3366, 0.4655, 0.2999, 0.4774, 0.07715, 0.9961, 0.07715, 0.6785, 0.1157, 0.679, 0.1157, 0.9961, 0.03857, 1.0, 0.03857, 0.6816, 0.07715, 0.6812, 0.07715, 1.0, 0.1929, 0.2798, 0.1988, 0.1861, 0.2417, 0.1861, 0.2477, 0.2798, 0.1929, 0.6886, 0.1988, 0.5953, 0.2417, 0.5953, 0.2477, 0.6886, 0.1929, 0.382, 0.1988, 0.2884, 0.2417, 0.2884, 0.2477, 0.382, 0.2417, 0.5953, 0.1988, 0.5953, 0.1971, 0.5921, 0.2435, 0.5921, 0.1929, 0.8929, 0.1988, 0.7996, 0.2417, 0.7996, 0.2477, 0.8929, 0.2773, 0.2025, 0.2832, 0.1103, 0.3261, 0.1103, 0.3321, 0.2025, 0.2251, -7.255e-09, 0.2773, 0.01695, 0.2773, 0.0718, 0.2251, 0.08874, 0.1929, 0.04437, 0.2435, 0.5921, 0.1971, 0.5921, 0.1971, 0.5865, 0.2435, 0.5865, 0.3261, 0.1103, 0.2832, 0.1103, 0.2815, 0.1069, 0.3279, 0.1069, 0.2417, 0.1861, 0.1988, 0.1861, 0.1971, 0.1831, 0.2435, 0.1831, 0.2417, 0.2884, 0.1988, 0.2884, 0.1971, 0.2854, 0.2435, 0.2854, 0.2417, 0.7996, 0.1988, 0.7996, 0.1971, 0.7965, 0.2435, 0.7965, 0.2773, 0.2918, 0.3214, 0.2775, 0.3486, 0.315, 0.3214, 0.3525, 0.2773, 0.3382, 0.3279, 0.1069, 0.2815, 0.1069, 0.2815, 0.1012, 0.3279, 0.1012, 0.2435, 0.2854, 0.1971, 0.2854, 0.1971, 0.2798, 0.2435, 0.2798, 0.2435, 0.1831, 0.1971, 0.1831, 0.1971, 0.1775, 0.2435, 0.1775, 0.2435, 0.7965, 0.1971, 0.7965, 0.1971, 0.7908, 0.2435, 0.7908, 0.3366, 0.5086, 0.314, 0.5398, 0.2773, 0.5279, 0.2773, 0.4893, 0.314, 0.4774, 0.1543, 2.33e-08, 0.1543, 0.6785, 0.1157, 0.679, 0.1157, 1.747e-08, 0.1929, 2.912e-08, 0.1929, 0.679, 0.1543, 0.6785, 0.1543, 2.33e-08, 0.07715, -6.865e-09, 0.07715, 0.6812, 0.03857, 0.6816, 0.03857, -3.433e-09, 0.1157, -3.351e-08, 0.1157, 0.679, 0.07715, 0.6785, 0.07715, -2.234e-08, 0.03857, -3.433e-09, 0.03857, 0.6816, 8.212e-10, 0.6816, 9.206e-09, -8.192e-16, 0.2477, 0.382, 0.2417, 0.4757, 0.1988, 0.4757, 0.1929, 0.382, 0.2477, 0.4843, 0.2417, 0.5776, 0.1988, 0.5776, 0.1929, 0.4843, 0.2477, 0.8929, 0.2417, 0.9852, 0.1988, 0.9852, 0.1929, 0.8929, 0.1988, 0.5776, 0.2417, 0.5776, 0.2435, 0.5808, 0.1971, 0.5808, 0.2477, 0.6886, 0.2417, 0.7819, 0.1988, 0.7819, 0.1929, 0.6886, 0.3321, 0.0, 0.3261, 0.09223, 0.2832, 0.09223, 0.2773, 0.0, 0.2773, 0.1331, 0.245, 0.1775, 0.1929, 0.1605, 0.1929, 0.1057, 0.245, 0.08874, 0.1971, 0.5808, 0.2435, 0.5808, 0.2435, 0.5865, 0.1971, 0.5865, 0.2832, 0.09223, 0.3261, 0.09223, 0.3279, 0.0956, 0.2815, 0.0956, 0.1988, 0.4757, 0.2417, 0.4757, 0.2435, 0.4787, 0.1971, 0.4787, 0.1988, 0.9852, 0.2417, 0.9852, 0.2435, 0.9885, 0.1971, 0.9885, 0.1988, 0.7819, 0.2417, 0.7819, 0.2435, 0.7851, 0.1971, 0.7851, 0.2773, 0.2632, 0.2773, 0.2168, 0.3214, 0.2025, 0.3486, 0.24, 0.3214, 0.2775, 0.2815, 0.0956, 0.3279, 0.0956, 0.3279, 0.1012, 0.2815, 0.1012, 0.1971, 0.9885, 0.2435, 0.9885, 0.2435, 0.9942, 0.1971, 0.9942, 0.1971, 0.4787, 0.2435, 0.4787, 0.2435, 0.4843, 0.1971, 0.4843, 0.1971, 0.7851, 0.2435, 0.7851, 0.2435, 0.7908, 0.1971, 0.7908])
me_cylinder_008.update()
me_cylinder_009 = bpy.data.meshes.new('Cylinder.009')
me_cylinder_009.from_pydata([(0.6374, 6.04e-07, 0.9063), (0.197, -0.6062, 0.9063), (0.6374, -1.295e-06, 7.718), (0.197, 0.6062, 0.9063), (-0.5156, 0.3746, 0.9063), (-0.5156, -0.3746, 7.718), (-0.5156, -0.3746, 0.9063), (0.9063, 6.04e-07, 7.153e-07), (0.7089, 6.04e-07, 1.813), (0.28, -0.8619, 7.153e-07), (0.2191, -0.6742, 1.813), (-0.7332, -0.5327, 7.153e-07), (-0.5735, -0.4167, 1.813), (-0.7332, 0.5327, 7.153e-07), (-0.5735, 0.4167, 1.813), (0.28, 0.8619, 7.153e-07), (0.2191, 0.6742, 1.813), (0.7662, 6.04e-07, 1.874), (0.2368, -0.7287, 1.874), (-0.6198, -0.4503, 1.874), (-0.6198, 0.4503, 1.874), (0.2368, 0.7287, 1.874), (0.7662, 6.04e-07, 1.984), (0.2368, -0.7287, 1.984), (-0.6198, -0.4503, 1.984), (-0.6198, 0.4503, 1.984), (0.2368, 0.7287, 1.984), (0.6374, 6.043e-06, 20.33), (0.197, 0.6062, 20.33), (0.197, -0.6062, 20.33), (-0.5156, -0.3746, 20.33), (0.197, -0.6062, 7.69), (-0.5156, 0.3746, 7.69), (0.197, 0.6062, 7.69), (-0.5156, 0.3746, 20.33), (0.9063, 6.338e-06, 21.24), (0.7089, 5.748e-06, 19.42), (0.28, 0.8619, 21.24), (0.2191, 0.6742, 19.42), (-0.7332, 0.5327, 21.24), (-0.5735, 0.4167, 19.42), (-0.7332, -0.5327, 21.24), (-0.5735, -0.4167, 19.42), (0.28, -0.8619, 21.24), (0.2191, -0.6742, 19.42), (0.7662, 5.727e-06, 19.36), (0.2368, 0.7287, 19.36), (-0.6198, 0.4503, 19.36), (-0.6198, -0.4503, 19.36), (0.2368, -0.7286, 19.36), (0.7662, 5.692e-06, 19.25), (0.2368, 0.7287, 19.25), (-0.6198, 0.4503, 19.25), (-0.6198, -0.4503, 19.25), (0.2368, -0.7286, 19.25)], [], [(0, 1, 6, 4, 3), (0, 2, 31, 1), (3, 33, 2, 0), (4, 32, 33, 3), (31, 2, 33, 32, 5), (6, 5, 32, 4), (1, 31, 5, 6), (7, 8, 10, 9), (9, 10, 12, 11), (11, 12, 14, 13), (12, 10, 18, 19), (13, 14, 16, 15), (15, 16, 8, 7), (7, 9, 11, 13, 15), (19, 18, 23, 24), (8, 16, 21, 17), (10, 8, 17, 18), (14, 12, 19, 20), (16, 14, 20, 21), (23, 22, 26, 25, 24), (17, 21, 26, 22), (20, 19, 24, 25), (18, 17, 22, 23), (21, 20, 25, 26), (27, 28, 34, 30, 29), (27, 2, 33, 28), (29, 31, 2, 27), (30, 5, 31, 29), (34, 32, 5, 30), (28, 33, 32, 34), (35, 36, 38, 37), (37, 38, 40, 39), (39, 40, 42, 41), (40, 38, 46, 47), (41, 42, 44, 43), (43, 44, 36, 35), (35, 37, 39, 41, 43), (47, 46, 51, 52), (36, 44, 49, 45), (38, 36, 45, 46), (42, 40, 47, 48), (44, 42, 48, 49), (51, 50, 54, 53, 52), (45, 49, 54, 50), (48, 47, 52, 53), (46, 45, 50, 51), (49, 48, 53, 54)])
_uv = me_cylinder_009.uv_layers.new(name='UVMap')
_uv.uv.foreach_set('vector', [0.2999, 0.415, 0.2773, 0.3838, 0.2999, 0.3525, 0.3366, 0.3645, 0.3366, 0.403, 0.1543, 0.9961, 0.1543, 0.6468, 0.1929, 0.6483, 0.1929, 0.9961, 0.1157, 0.9961, 0.1157, 0.6483, 0.1543, 0.6468, 0.1543, 0.9961, 0.03857, 1.0, 0.03857, 0.6508, 0.07715, 0.6508, 0.07715, 1.0, 0.3366, 0.4462, 0.314, 0.4774, 0.2773, 0.4655, 0.2773, 0.4269, 0.314, 0.415, 0.07715, 0.9961, 0.07715, 0.6468, 0.1157, 0.6483, 0.1157, 0.9961, 6.137e-09, 1.0, -8.54e-10, 0.6508, 0.03857, 0.6493, 0.03857, 1.0, 0.1929, 0.2798, 0.1988, 0.1861, 0.2417, 0.1861, 0.2477, 0.2798, 0.1929, 0.5865, 0.1988, 0.4932, 0.2417, 0.4932, 0.2477, 0.5865, 0.1929, 0.4843, 0.1988, 0.3906, 0.2417, 0.3906, 0.2477, 0.4843, 0.2417, 0.4932, 0.1988, 0.4932, 0.1971, 0.49, 0.2435, 0.49, 0.1929, 0.8929, 0.1988, 0.7996, 0.2417, 0.7996, 0.2477, 0.8929, 0.2773, 0.2025, 0.2832, 0.1103, 0.3261, 0.1103, 0.3321, 0.2025, 0.2251, -4.858e-09, 0.2773, 0.01695, 0.2773, 0.0718, 0.2251, 0.08874, 0.1929, 0.04437, 0.2435, 0.49, 0.1971, 0.49, 0.1971, 0.4843, 0.2435, 0.4843, 0.3261, 0.1103, 0.2832, 0.1103, 0.2815, 0.1069, 0.3279, 0.1069, 0.2417, 0.1861, 0.1988, 0.1861, 0.1971, 0.1831, 0.2435, 0.1831, 0.2417, 0.3906, 0.1988, 0.3906, 0.1971, 0.3877, 0.2435, 0.3877, 0.2417, 0.7996, 0.1988, 0.7996, 0.1971, 0.7965, 0.2435, 0.7965, 0.3486, 0.2918, 0.3486, 0.3382, 0.3045, 0.3525, 0.2773, 0.315, 0.3045, 0.2775, 0.3279, 0.1069, 0.2815, 0.1069, 0.2815, 0.1012, 0.3279, 0.1012, 0.2435, 0.3877, 0.1971, 0.3877, 0.1971, 0.382, 0.2435, 0.382, 0.2435, 0.1831, 0.1971, 0.1831, 0.1971, 0.1775, 0.2435, 0.1775, 0.2435, 0.7965, 0.1971, 0.7965, 0.1971, 0.7908, 0.2435, 0.7908, 0.3366, 0.5086, 0.314, 0.5398, 0.2773, 0.5279, 0.2773, 0.4893, 0.314, 0.4774, 0.1543, 2.33e-08, 0.1543, 0.6468, 0.1157, 0.6483, 0.1157, 1.747e-08, 0.1929, 2.912e-08, 0.1929, 0.6483, 0.1543, 0.6468, 0.1543, 1.215e-07, 0.03857, -3.314e-09, 0.03857, 0.6493, -8.54e-10, 0.6508, 9.206e-09, -7.909e-16, 0.1157, 6.558e-08, 0.1157, 0.6483, 0.07715, 0.6468, 0.07715, -2.175e-08, 0.07715, -6.628e-09, 0.07715, 0.6508, 0.03857, 0.6508, 0.03857, -3.314e-09, 0.2477, 0.2798, 0.2417, 0.3734, 0.1988, 0.3734, 0.1929, 0.2798, 0.2477, 0.5865, 0.2417, 0.6798, 0.1988, 0.6798, 0.1929, 0.5865, 0.2477, 0.8929, 0.2417, 0.9852, 0.1988, 0.9852, 0.1929, 0.8929, 0.1988, 0.6798, 0.2417, 0.6798, 0.2435, 0.683, 0.1971, 0.683, 0.2477, 0.6886, 0.2417, 0.7819, 0.1988, 0.7819, 0.1929, 0.6886, 0.3321, 0.0, 0.3261, 0.09223, 0.2832, 0.09223, 0.2773, 0.0, 0.245, 0.1775, 0.1929, 0.1605, 0.1929, 0.1057, 0.245, 0.08874, 0.2773, 0.1331, 0.1971, 0.683, 0.2435, 0.683, 0.2435, 0.6886, 0.1971, 0.6886, 0.2832, 0.09223, 0.3261, 0.09223, 0.3279, 0.0956, 0.2815, 0.0956, 0.1988, 0.3734, 0.2417, 0.3734, 0.2435, 0.3764, 0.1971, 0.3764, 0.1988, 0.9852, 0.2417, 0.9852, 0.2435, 0.9885, 0.1971, 0.9885, 0.1988, 0.7819, 0.2417, 0.7819, 0.2435, 0.7851, 0.1971, 0.7851, 0.2773, 0.2632, 0.2773, 0.2168, 0.3214, 0.2025, 0.3486, 0.24, 0.3214, 0.2775, 0.2815, 0.0956, 0.3279, 0.0956, 0.3279, 0.1012, 0.2815, 0.1012, 0.1971, 0.9885, 0.2435, 0.9885, 0.2435, 0.9942, 0.1971, 0.9942, 0.1971, 0.3764, 0.2435, 0.3764, 0.2435, 0.382, 0.1971, 0.382, 0.1971, 0.7851, 0.2435, 0.7851, 0.2435, 0.7908, 0.1971, 0.7908])
me_cylinder_009.update()

# ---- objects
ob_cylinder_002 = bpy.data.objects.new('Cylinder.002', me_cylinder_004)
ob_cylinder_008 = bpy.data.objects.new('Cylinder.008', me_cylinder_010)
ob_cylinder_009 = bpy.data.objects.new('Cylinder.009', me_cylinder_011)
ob_cube_001 = bpy.data.objects.new('Cube.001', me_cube_001)
ob_cube_002 = bpy.data.objects.new('Cube.002', me_cube_002)
ob_cylinder_001 = bpy.data.objects.new('Cylinder.001', me_cylinder_016)
ob_cylinder_003 = bpy.data.objects.new('Cylinder.003', me_cylinder_017)
ob_cylinder_004 = bpy.data.objects.new('Cylinder.004', me_cylinder_018)
ob_cylinder_005 = bpy.data.objects.new('Cylinder.005', me_cylinder_019)
ob_cylinder_006 = bpy.data.objects.new('Cylinder.006', me_cylinder_020)
ob_wall_r = bpy.data.objects.new('Wall_R', me_cube_003)
ob_wall_r_001 = bpy.data.objects.new('Wall_R.001', me_cube_004)
ob_cube = bpy.data.objects.new('Cube', me_cube)
ob_cube_003 = bpy.data.objects.new('Cube.003', me_cube_006)
ob_cylinder_011 = bpy.data.objects.new('Cylinder.011', me_cylinder_001)
ob_cylinder_012 = bpy.data.objects.new('Cylinder.012', me_cylinder_002)
ob_cylinder_013 = bpy.data.objects.new('Cylinder.013', me_cylinder_003)
ob_cylinder_014 = bpy.data.objects.new('Cylinder.014', me_cylinder_005)
ob_cylinder_015 = bpy.data.objects.new('Cylinder.015', me_cylinder_006)
ob_cylinder_016 = bpy.data.objects.new('Cylinder.016', me_cylinder_007)
ob_cylinder_017 = bpy.data.objects.new('Cylinder.017', me_cylinder_008)
ob_cylinder_018 = bpy.data.objects.new('Cylinder.018', me_cylinder_009)

# ---- transforms, parenting, visibility, modifiers, constraints
ob_cylinder_002.location = (-2.482, 4.0, 1.509)
ob_cylinder_002.rotation_euler = (0.0, 0.1432, 0.0)
ob_cylinder_008.location = (-0.06997, -5.697, 0.6545)
ob_cylinder_009.location = (0.009788, -2.98e-09, 4.437)
ob_cylinder_009.rotation_euler = (0.1227, 0.01854, 0.03555)
ob_cube_001.location = (0.0, 10.98, 8.963)
ob_cube_002.location = (4.0, 10.0, 0.07387)
ob_cube_002.rotation_euler = (0.0, -0.0, 3.142)
_m = ob_cube_002.modifiers.new('Array', 'ARRAY')
_m.count = 5
_m = ob_cube_002.modifiers.new('Array.001', 'ARRAY')
_m.count = 17
_m.relative_offset_displace = (0.0, 1.0, 0.0)
ob_cylinder_001.location = (3.0, 4.0, 1.48)
ob_cylinder_003.location = (-3.0, 0.0, 1.109)
ob_cylinder_004.location = (-3.0, -4.0, 0.8358)
ob_cylinder_005.location = (3.0, 0.0, 1.334)
ob_cylinder_006.location = (3.0, -4.0, 2.138)
ob_wall_r.location = (5.149, 10.0, 8.467)
_m = ob_wall_r.modifiers.new('Array', 'ARRAY')
_m.count = 12
_m.relative_offset_displace = (0.0, -1.0, 0.0)
_m.use_merge_vertices = True
_m.merge_threshold = 0.1
ob_wall_r_001.location = (-4.851, 10.0, 8.467)
ob_wall_r_001.rotation_euler = (0.0, -0.0, 3.142)
_m = ob_wall_r_001.modifiers.new('Array', 'ARRAY')
_m.count = 12
_m.relative_offset_displace = (0.0, 1.0, 0.0)
_m.use_merge_vertices = True
_m.merge_threshold = 0.1
ob_cube.location = (0.0, -12.94, 0.0)
ob_cube_003.location = (-0.0002853, 0.0, 16.89)
ob_cylinder_011.location = (-3.0, 4.0, 20.45)
ob_cylinder_011.rotation_euler = (3.142, -0.0, 0.0)
ob_cylinder_012.location = (3.0, 4.0, 20.45)
ob_cylinder_012.rotation_euler = (3.142, -0.0, 0.0)
ob_cylinder_013.location = (-3.0, 7.153e-07, 20.45)
ob_cylinder_013.rotation_euler = (3.142, -0.0, 0.0)
ob_cylinder_014.location = (-3.0, -4.0, 20.45)
ob_cylinder_014.rotation_euler = (3.142, -0.0, 0.0)
ob_cylinder_015.location = (3.0, 7.153e-07, 20.45)
ob_cylinder_015.rotation_euler = (3.142, -0.0, 0.0)
ob_cylinder_016.location = (3.0, -4.0, 20.45)
ob_cylinder_016.rotation_euler = (3.142, -0.0, 0.0)
ob_cylinder_017.location = (3.0, -8.0, 20.45)
ob_cylinder_017.rotation_euler = (3.142, -0.0, 0.0)
ob_cylinder_018.location = (-3.0, -8.0, 20.45)
ob_cylinder_018.rotation_euler = (3.142, -0.0, 0.0)

# ---- collection membership
col_collection.objects.link(ob_cylinder_002)
col_collection.objects.link(ob_cylinder_008)
col_collection.objects.link(ob_cylinder_009)
col_collection.objects.link(ob_cube_001)
col_collection.objects.link(ob_cube_002)
col_collection.objects.link(ob_cylinder_001)
col_collection.objects.link(ob_cylinder_003)
col_collection.objects.link(ob_cylinder_004)
col_collection.objects.link(ob_cylinder_005)
col_collection.objects.link(ob_cylinder_006)
col_collection.objects.link(ob_wall_r)
col_collection.objects.link(ob_wall_r_001)
col_collection.objects.link(ob_cube)
col_collection.objects.link(ob_cube_003)
col_collection.objects.link(ob_cylinder_011)
col_collection.objects.link(ob_cylinder_012)
col_collection.objects.link(ob_cylinder_013)
col_collection.objects.link(ob_cylinder_014)
col_collection.objects.link(ob_cylinder_015)
col_collection.objects.link(ob_cylinder_016)
col_collection.objects.link(ob_cylinder_017)
col_collection.objects.link(ob_cylinder_018)

# ---- scene / render settings (as saved in the file)
scene.frame_start = 1; scene.frame_end = 250; scene.frame_set(0)
scene.render.engine = 'BLENDER_EEVEE_NEXT'
bpy.context.view_layer.update()

# ---- added for rendering (the .blend has no active camera and no usable light): camera, sun
cam_auto = bpy.data.cameras.new('AutoCamera')
cam_auto.lens = 50.0
cam_auto.sensor_width = 36.0
cam_auto.clip_end = 1000.0
ob_auto_camera = bpy.data.objects.new('AutoCamera', cam_auto)
scene.collection.objects.link(ob_auto_camera)
ob_auto_camera.location = (43.4006, -57.2187, 46.9174)
ob_auto_camera.rotation_euler = (1.09748, -7.21219e-08, 0.694738)
scene.camera = ob_auto_camera
light_auto_sun = bpy.data.lights.new('AutoSun', 'SUN')
light_auto_sun.energy = 3.0
light_auto_sun.angle = 0.0523599
ob_auto_sun = bpy.data.objects.new('AutoSun', light_auto_sun)
scene.collection.objects.link(ob_auto_sun)
ob_auto_sun.rotation_euler = (0.872665, 0.174533, 0.523599)
bpy.context.view_layer.update()
